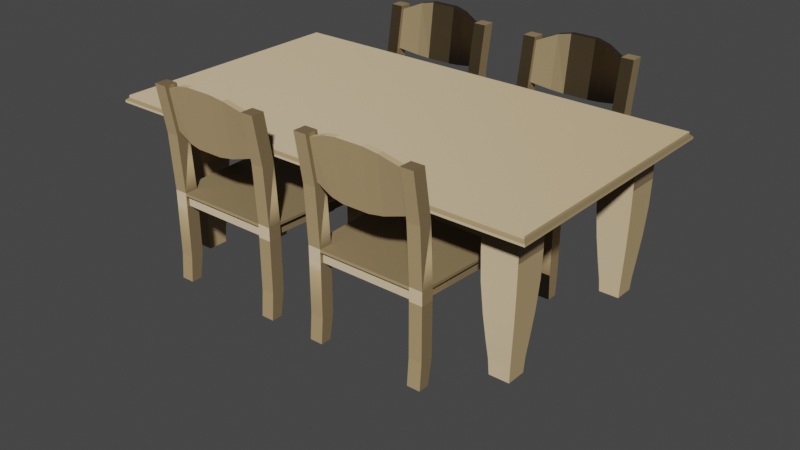 # Source: DiningRoomFurn.blend  (saved by Blender 2.92.15; exported with 4.5.12 LTS)
import bpy
from mathutils import Matrix  # noqa: F401  (used for matrix-valued properties, if any)

bpy.ops.wm.read_factory_settings(use_empty=True)
scene = bpy.context.scene
scene.name = 'Scene'

# ---- collections
col_collection = bpy.data.collections.new('Collection'); scene.collection.children.link(col_collection)

# ---- images (referenced by path relative to the original .blend; pixels are not part of the script)
import os
ASSET_DIR = os.environ.get("B2B_ASSET_DIR", "")  # directory of the original .blend (textures are referenced by path, not embedded)
HERE = os.path.dirname(os.path.abspath(__file__))  # packed textures are extracted next to this script under _unpacked/

def load_image(name, relpath, width, height, colorspace="sRGB"):
    """Load a texture the original file referenced (path relative to the .blend, or extracted next to this script)."""
    p = next((c for c in (os.path.join(HERE, relpath), os.path.join(ASSET_DIR, relpath)) if relpath and os.path.exists(c)), "")
    if p:
        img = bpy.data.images.load(p, check_existing=True)
        img.name = name
    else:  # same state as the original file: an image datablock whose file is absent (Cycles renders it pink)
        img = bpy.data.images.new(name, width, height)
        img.source = "FILE"
        img.filepath = "//" + (relpath or name)
    img.colorspace_settings.name = colorspace
    return img
img_woodflooringmahoganyafricansanded001_nrm16_2k_tif = load_image('WoodFlooringMahoganyAfricanSanded001_NRM16_2K.tif', 'WoodFlooringMahoganyAfricanSanded001_NRM16_2K.tif', 1024, 1024, 'Non-Color')

# ---- materials (node trees are filled in below, after node groups)
mat_material_001 = bpy.data.materials.new('Material.001')

# ---- material node trees
mat_material_001.use_nodes = True; mat_material_001.node_tree.nodes.clear()
_N = mat_material_001.node_tree.nodes; _L = mat_material_001.node_tree.links
n0 = _N.new('ShaderNodeOutputMaterial'); n0.name = 'Material Output'; n0.location = (300, 300)
n1 = _N.new('ShaderNodeBsdfPrincipled'); n1.name = 'Principled BSDF'; n1.location = (76, 300)
n1.distribution = 'GGX'
n1.subsurface_method = 'BURLEY'
n1.inputs[0].default_value = (0.4556, 0.3277, 0.1668, 1.0)
n1.inputs[3].default_value = 1.45
n1.inputs[27].default_value = (0.0, 0.0, 0.0, 1.0)
n1.inputs[28].default_value = 1.0
n2 = _N.new('ShaderNodeTexImage'); n2.name = 'Image Texture'; n2.location = (-623, 179)
n2.image = img_woodflooringmahoganyafricansanded001_nrm16_2k_tif
n3 = _N.new('ShaderNodeNormalMap'); n3.name = 'Normal Map'; n3.location = (-288, 149)
_L.new(n1.outputs[0], n0.inputs[0])
_L.new(n2.outputs[0], n3.inputs[1])
_L.new(n3.outputs[0], n1.inputs[5])
n0.is_active_output = True

# ---- world
world_world = bpy.data.worlds.new('World'); scene.world = world_world
world_world.use_nodes = True; world_world.node_tree.nodes.clear()
_N = world_world.node_tree.nodes; _L = world_world.node_tree.links
n0 = _N.new('ShaderNodeOutputWorld'); n0.name = 'World Output'; n0.location = (300, 300)
n1 = _N.new('ShaderNodeBackground'); n1.name = 'Background'; n1.location = (10, 300)
n1.inputs[0].default_value = (0.05088, 0.05088, 0.05088, 1.0)
_L.new(n1.outputs[0], n0.inputs[0])
n0.is_active_output = True
world_world.color = (0.05088, 0.05088, 0.05088)
world_world.use_sun_shadow = False
world_world.sun_shadow_jitter_overblur = 0.0

# ---- meshes
me_plane = bpy.data.meshes.new('Plane')
me_plane.from_pydata([(-1.309, -0.7335, 0.1646), (1.265, -0.7335, 0.1646), (-1.309, 0.7336, 0.1646), (1.265, 0.7336, 0.1646), (-1.325, -0.75, 0.1246), (1.28, -0.75, 0.1246), (-1.325, 0.75, 0.1246), (1.28, 0.75, 0.1246), (-1.309, -0.7335, 0.1512), (-1.325, -0.75, 0.1379), (1.265, -0.7335, 0.1512), (1.28, -0.75, 0.1379), (-1.309, 0.7336, 0.1512), (-1.325, 0.75, 0.1379), (1.265, 0.7336, 0.1512), (1.28, 0.75, 0.1379), (-1.075, -0.5719, 0.008713), (-1.107, -0.6034, 0.1363), (-1.075, 0.572, 0.008713), (-1.107, 0.6034, 0.1363), (1.127, -0.5719, 0.008713), (1.159, -0.6034, 0.1363), (1.127, 0.572, 0.008713), (1.159, 0.6034, 0.1363), (-1.107, 0.6034, 0.008713), (-1.107, -0.6034, 0.008713), (1.159, 0.6034, 0.008713), (1.159, -0.6034, 0.008713), (-1.075, 0.572, 0.1364), (-1.075, -0.5719, 0.1364), (1.127, 0.572, 0.1364), (1.127, -0.5719, 0.1364), (-0.5746, 0.04689, -1.438), (-0.5746, 0.1, 0.07157), (-0.5654, 0.04612, -1.438), (-0.5551, 0.09811, 0.07157), (-0.5565, 0.04379, -1.438), (-0.5363, 0.09242, 0.07157), (-0.5485, 0.0391, -1.438), (-0.5191, 0.08317, 0.07157), (-0.5415, 0.03316, -1.438), (-0.5039, 0.07074, 0.07157), (-0.5355, 0.02613, -1.438), (-0.4915, 0.05558, 0.07157), (-0.5308, 0.01816, -1.438), (-0.4822, 0.0383, 0.07157), (-0.5285, 0.009195, -1.438), (-0.4765, 0.01954, 0.07157), (-0.5278, 2.789e-05, -1.438), (-0.4746, 2.789e-05, 0.07157), (-0.5285, -0.009139, -1.438), (-0.4765, -0.01948, 0.07157), (-0.5308, -0.0181, -1.438), (-0.4822, -0.03824, 0.07157), (-0.5355, -0.02608, -1.438), (-0.4915, -0.05553, 0.07157), (-0.5415, -0.03311, -1.438), (-0.5039, -0.07068, 0.07157), (-0.5485, -0.03904, -1.438), (-0.5191, -0.08312, 0.07157), (-0.5565, -0.04374, -1.438), (-0.5363, -0.09236, 0.07157), (-0.5654, -0.04606, -1.438), (-0.5551, -0.09805, 0.07157), (-0.5746, -0.04683, -1.438), (-0.5746, -0.09997, 0.07157), (-0.5838, -0.04606, -1.438), (-0.5941, -0.09805, 0.07157), (-0.5927, -0.04374, -1.438), (-0.6129, -0.09236, 0.07157), (-0.6007, -0.03904, -1.438), (-0.6302, -0.08312, 0.07157), (-0.6077, -0.03311, -1.438), (-0.6453, -0.07068, 0.07157), (-0.6137, -0.02608, -1.438), (-0.6578, -0.05553, 0.07157), (-0.6184, -0.0181, -1.438), (-0.667, -0.03824, 0.07157), (-0.6207, -0.009139, -1.438), (-0.6727, -0.01948, 0.07157), (-0.6215, 2.793e-05, -1.438), (-0.6746, 2.798e-05, 0.07157), (-0.6207, 0.009195, -1.438), (-0.6727, 0.01954, 0.07157), (-0.6184, 0.01816, -1.438), (-0.667, 0.0383, 0.07157), (-0.6137, 0.02613, -1.438), (-0.6578, 0.05559, 0.07157), (-0.6077, 0.03316, -1.438), (-0.6453, 0.07074, 0.07157), (-0.6007, 0.0391, -1.438), (-0.6302, 0.08317, 0.07157), (-0.5927, 0.04379, -1.438), (-0.6129, 0.09242, 0.07157), (-0.5838, 0.04612, -1.438), (-0.5941, 0.09811, 0.07157), (-0.5746, 0.02746, -1.447), (-0.5746, 0.06003, -0.147), (-0.5552, 0.01943, -1.447), (-0.5322, 0.04245, -0.147), (-0.5472, 2.788e-05, -1.447), (-0.5146, 2.788e-05, -0.147), (-0.5552, -0.01937, -1.447), (-0.5322, -0.0424, -0.147), (-0.5746, -0.02741, -1.447), (-0.5746, -0.05997, -0.147), (-0.594, -0.01937, -1.447), (-0.617, -0.0424, -0.147), (-0.602, 2.788e-05, -1.447), (-0.6346, 2.788e-05, -0.147), (-0.594, 0.01943, -1.447), (-0.617, 0.04245, -0.147), (-0.5746, 0.03375, -1.366), (-0.5746, 0.04681, -1.222), (-0.5746, 0.05791, -1.029), (-0.576, 0.05826, -0.8687), (-0.5781, 0.05543, -0.7247), (-0.5763, 0.05781, -0.5809), (-0.5746, 0.06003, -0.4359), (-0.5746, 0.06003, -0.2914), (-0.5322, 0.04245, -0.2914), (-0.5322, 0.04245, -0.4359), (-0.533, 0.04149, -0.5806), (-0.5345, 0.03982, -0.7247), (-0.5328, 0.04177, -0.869), (-0.5337, 0.04096, -1.029), (-0.5415, 0.0331, -1.222), (-0.5508, 0.02387, -1.366), (-0.5146, 2.788e-05, -0.2914), (-0.5146, 2.788e-05, -0.4359), (-0.5174, -0.002816, -0.5811), (-0.5198, -0.005305, -0.7247), (-0.5169, -0.002332, -0.8685), (-0.5167, 2.788e-05, -1.029), (-0.5278, 2.788e-05, -1.222), (-0.5409, 2.788e-05, -1.366), (-0.5322, -0.0424, -0.2914), (-0.5336, -0.04373, -0.4367), (-0.5421, -0.05195, -0.5832), (-0.5463, -0.0561, -0.7245), (-0.5411, -0.05107, -0.8663), (-0.534, -0.04123, -1.029), (-0.5415, -0.03305, -1.222), (-0.5508, -0.02382, -1.366), (-0.5746, -0.05997, -0.2914), (-0.5805, -0.06601, -0.4397), (-0.5936, -0.07936, -0.5863), (-0.5992, -0.08515, -0.7243), (-0.5923, -0.07808, -0.863), (-0.5779, -0.06123, -1.027), (-0.5746, -0.04675, -1.222), (-0.5746, -0.0337, -1.366), (-0.617, -0.0424, -0.2914), (-0.6245, -0.05117, -0.4412), (-0.6379, -0.06702, -0.5876), (-0.6436, -0.0737, -0.7242), (-0.6367, -0.06554, -0.8616), (-0.6201, -0.04623, -1.025), (-0.6077, -0.03305, -1.222), (-0.5985, -0.02382, -1.366), (-0.6346, 2.788e-05, -0.2914), (-0.6387, -0.005428, -0.4389), (-0.649, -0.01933, -0.5856), (-0.6535, -0.02548, -0.7244), (-0.648, -0.01797, -0.8638), (-0.6346, -0.002805, -1.027), (-0.6214, 2.788e-05, -1.222), (-0.6083, 2.788e-05, -1.366), (-0.617, 0.04245, -0.2914), (-0.6176, 0.04174, -0.4363), (-0.6232, 0.03379, -0.5825), (-0.6263, 0.02947, -0.7246), (-0.6226, 0.0347, -0.867), (-0.6156, 0.0409, -1.029), (-0.6077, 0.0331, -1.222), (-0.5985, 0.02387, -1.366), (-1.107, -0.6022, -0.0643), (-1.107, -0.6022, 0.1357), (-1.107, -0.4022, -0.0643), (-1.107, -0.4022, 0.1357), (-0.9068, -0.6022, -0.0643), (-0.9068, -0.6022, 0.1357), (-0.9068, -0.4022, -0.0643), (-0.9068, -0.4022, 0.1357), (-1.093, -0.4165, -0.3931), (-1.093, -0.588, -0.3931), (-0.9211, -0.4165, -0.3931), (-0.9211, -0.588, -0.3931), (-1.065, -0.444, -0.7272), (-1.065, -0.5604, -0.7272), (-0.9486, -0.444, -0.7272), (-0.9486, -0.5604, -0.7272), (-0.9336, -0.429, -0.5326), (-0.9442, -0.4396, -0.6381), (-1.069, -0.4396, -0.6381), (-1.08, -0.429, -0.5326), (-0.9336, -0.5755, -0.5326), (-0.9442, -0.5649, -0.6381), (-1.069, -0.5649, -0.6381), (-1.08, -0.5755, -0.5326), (-1.104, -0.4055, -0.2184), (-1.104, -0.599, -0.2184), (-0.9101, -0.599, -0.2184), (-0.9101, -0.4055, -0.2184), (0.958, -0.6022, -0.0643), (0.958, -0.6022, 0.1357), (0.958, -0.4022, -0.0643), (0.958, -0.4022, 0.1357), (1.158, -0.6022, -0.0643), (1.158, -0.6022, 0.1357), (1.158, -0.4022, -0.0643), (1.158, -0.4022, 0.1357), (0.9723, -0.4165, -0.3931), (0.9723, -0.588, -0.3931), (1.144, -0.4165, -0.3931), (1.144, -0.588, -0.3931), (0.9998, -0.444, -0.7272), (0.9998, -0.5604, -0.7272), (1.116, -0.444, -0.7272), (1.116, -0.5604, -0.7272), (1.131, -0.429, -0.5326), (1.121, -0.4396, -0.6381), (0.9954, -0.4396, -0.6381), (0.9848, -0.429, -0.5326), (1.131, -0.5755, -0.5326), (1.121, -0.5649, -0.6381), (0.9954, -0.5649, -0.6381), (0.9848, -0.5755, -0.5326), (0.9613, -0.4055, -0.2184), (0.9613, -0.599, -0.2184), (1.155, -0.599, -0.2184), (1.155, -0.4055, -0.2184), (0.958, 0.4021, -0.07792), (0.958, 0.4021, 0.1221), (0.958, 0.6021, -0.07792), (0.958, 0.6021, 0.1221), (1.158, 0.4021, -0.07792), (1.158, 0.4021, 0.1221), (1.158, 0.6021, -0.07792), (1.158, 0.6021, 0.1221), (0.9723, 0.5879, -0.4067), (0.9723, 0.4164, -0.4067), (1.144, 0.5879, -0.4067), (1.144, 0.4164, -0.4067), (0.9998, 0.5603, -0.7272), (0.9998, 0.444, -0.7272), (1.116, 0.5603, -0.7272), (1.116, 0.444, -0.7272), (1.131, 0.5754, -0.5462), (1.121, 0.5648, -0.6517), (0.9954, 0.5648, -0.6517), (0.9848, 0.5754, -0.5462), (1.131, 0.4289, -0.5462), (1.121, 0.4395, -0.6517), (0.9954, 0.4395, -0.6517), (0.9848, 0.4289, -0.5462), (0.9613, 0.5989, -0.2321), (0.9613, 0.4054, -0.2321), (1.155, 0.4054, -0.2321), (1.155, 0.5989, -0.2321), (-1.107, 0.4021, -0.07792), (-1.107, 0.4021, 0.1221), (-1.107, 0.6021, -0.07792), (-1.107, 0.6021, 0.1221), (-0.9071, 0.4021, -0.07792), (-0.9071, 0.4021, 0.1221), (-0.9071, 0.6021, -0.07792), (-0.9071, 0.6021, 0.1221), (-1.093, 0.5879, -0.4067), (-1.093, 0.4164, -0.4067), (-0.9213, 0.5879, -0.4067), (-0.9213, 0.4164, -0.4067), (-1.065, 0.5603, -0.7272), (-1.065, 0.444, -0.7272), (-0.9489, 0.5603, -0.7272), (-0.9489, 0.444, -0.7272), (-0.9338, 0.5754, -0.5462), (-0.9444, 0.5648, -0.6517), (-1.07, 0.5648, -0.6517), (-1.08, 0.5754, -0.5462), (-0.9338, 0.4289, -0.5462), (-0.9444, 0.4395, -0.6517), (-1.07, 0.4395, -0.6517), (-1.08, 0.4289, -0.5462), (-1.104, 0.5989, -0.2321), (-1.104, 0.4054, -0.2321), (-0.9103, 0.4054, -0.2321), (-0.9103, 0.5989, -0.2321)], [], [(0, 1, 3, 2), (4, 6, 7, 5), (9, 13, 6, 4), (11, 9, 4, 5), (15, 11, 5, 7), (13, 15, 7, 6), (2, 3, 14, 12), (12, 14, 15, 13), (3, 1, 10, 14), (14, 10, 11, 15), (1, 0, 8, 10), (10, 8, 9, 11), (0, 2, 12, 8), (8, 12, 13, 9), (25, 17, 19, 24), (24, 19, 23, 26), (26, 23, 21, 27), (27, 21, 17, 25), (20, 16, 29, 31), (23, 19, 17, 21), (18, 16, 25, 24), (22, 18, 24, 26), (20, 22, 26, 27), (16, 20, 27, 25), (28, 30, 31, 29), (18, 22, 30, 28), (22, 20, 31, 30), (16, 18, 28, 29), (176, 177, 179, 178), (178, 179, 183, 182), (182, 183, 181, 180), (180, 181, 177, 176), (201, 200, 184, 185), (183, 179, 177, 181), (194, 193, 190, 188), (203, 202, 187, 186), (202, 201, 185, 187), (200, 203, 186, 184), (188, 190, 191, 189), (193, 197, 191, 190), (198, 194, 188, 189), (197, 198, 189, 191), (187, 185, 199, 196), (196, 199, 198, 197), (185, 184, 195, 199), (199, 195, 194, 198), (186, 187, 196, 192), (192, 196, 197, 193), (184, 186, 192, 195), (195, 192, 193, 194), (178, 182, 203, 200), (180, 176, 201, 202), (182, 180, 202, 203), (176, 178, 200, 201), (204, 205, 207, 206), (206, 207, 211, 210), (210, 211, 209, 208), (208, 209, 205, 204), (229, 228, 212, 213), (211, 207, 205, 209), (222, 221, 218, 216), (231, 230, 215, 214), (230, 229, 213, 215), (228, 231, 214, 212), (216, 218, 219, 217), (221, 225, 219, 218), (226, 222, 216, 217), (225, 226, 217, 219), (215, 213, 227, 224), (224, 227, 226, 225), (213, 212, 223, 227), (227, 223, 222, 226), (214, 215, 224, 220), (220, 224, 225, 221), (212, 214, 220, 223), (223, 220, 221, 222), (206, 210, 231, 228), (208, 204, 229, 230), (210, 208, 230, 231), (204, 206, 228, 229), (232, 233, 235, 234), (234, 235, 239, 238), (238, 239, 237, 236), (236, 237, 233, 232), (257, 256, 240, 241), (239, 235, 233, 237), (250, 249, 246, 244), (259, 258, 243, 242), (258, 257, 241, 243), (256, 259, 242, 240), (244, 246, 247, 245), (249, 253, 247, 246), (254, 250, 244, 245), (253, 254, 245, 247), (243, 241, 255, 252), (252, 255, 254, 253), (241, 240, 251, 255), (255, 251, 250, 254), (242, 243, 252, 248), (248, 252, 253, 249), (240, 242, 248, 251), (251, 248, 249, 250), (234, 238, 259, 256), (236, 232, 257, 258), (238, 236, 258, 259), (232, 234, 256, 257), (260, 261, 263, 262), (262, 263, 267, 266), (266, 267, 265, 264), (264, 265, 261, 260), (285, 284, 268, 269), (267, 263, 261, 265), (278, 277, 274, 272), (287, 286, 271, 270), (286, 285, 269, 271), (284, 287, 270, 268), (272, 274, 275, 273), (277, 281, 275, 274), (282, 278, 272, 273), (281, 282, 273, 275), (271, 269, 283, 280), (280, 283, 282, 281), (269, 268, 279, 283), (283, 279, 278, 282), (270, 271, 280, 276), (276, 280, 281, 277), (268, 270, 276, 279), (279, 276, 277, 278), (262, 266, 287, 284), (264, 260, 285, 286), (266, 264, 286, 287), (260, 262, 284, 285)])
_uv = me_plane.uv_layers.new(name='UVMap')
_uv.uv.foreach_set('vector', [0.0, 0.0, 1.0, 0.0, 1.0, 1.0, 0.0, 1.0, 0.0, 0.0, 0.0, 1.0, 1.0, 1.0, 1.0, 0.0, 0.0, 0.0, 0.0, 1.0, 0.0, 1.0, 0.0, 0.0, 1.0, 0.0, 0.0, 0.0, 0.0, 0.0, 1.0, 0.0, 1.0, 1.0, 1.0, 0.0, 1.0, 0.0, 1.0, 1.0, 0.0, 1.0, 1.0, 1.0, 1.0, 1.0, 0.0, 1.0, 0.0, 1.0, 1.0, 1.0, 1.0, 1.0, 0.0, 1.0, 0.0, 1.0, 1.0, 1.0, 1.0, 1.0, 0.0, 1.0, 1.0, 1.0, 1.0, 0.0, 1.0, 0.0, 1.0, 1.0, 1.0, 1.0, 1.0, 0.0, 1.0, 0.0, 1.0, 1.0, 1.0, 0.0, 0.0, 0.0, 0.0, 0.0, 1.0, 0.0, 1.0, 0.0, 0.0, 0.0, 0.0, 0.0, 1.0, 0.0, 0.0, 0.0, 0.0, 1.0, 0.0, 1.0, 0.0, 0.0, 0.0, 0.0, 0.0, 1.0, 0.0, 1.0, 0.0, 0.0, 0.375, 0.0, 0.625, 0.0, 0.625, 0.25, 0.375, 0.25, 0.375, 0.25, 0.625, 0.25, 0.625, 0.5, 0.375, 0.5, 0.375, 0.5, 0.625, 0.5, 0.625, 0.75, 0.375, 0.75, 0.375, 0.75, 0.625, 0.75, 0.625, 1.0, 0.375, 1.0, 0.3715, 0.7435, 0.1285, 0.7435, 0.1285, 0.7435, 0.3715, 0.7435, 0.625, 0.5, 0.875, 0.5, 0.875, 0.75, 0.625, 0.75, 0.1285, 0.5065, 0.1285, 0.7435, 0.125, 0.75, 0.125, 0.5, 0.3715, 0.5065, 0.1285, 0.5065, 0.125, 0.5, 0.375, 0.5, 0.3715, 0.7435, 0.3715, 0.5065, 0.375, 0.5, 0.375, 0.75, 0.1285, 0.7435, 0.3715, 0.7435, 0.375, 0.75, 0.125, 0.75, 0.1285, 0.5065, 0.3715, 0.5065, 0.3715, 0.7435, 0.1285, 0.7435, 0.1285, 0.5065, 0.3715, 0.5065, 0.3715, 0.5065, 0.1285, 0.5065, 0.3715, 0.5065, 0.3715, 0.7435, 0.3715, 0.7435, 0.3715, 0.5065, 0.1285, 0.7435, 0.1285, 0.5065, 0.1285, 0.5065, 0.1285, 0.7435, 0.375, 0.0, 0.625, 0.0, 0.625, 0.25, 0.375, 0.25, 0.375, 0.25, 0.625, 0.25, 0.625, 0.5, 0.375, 0.5, 0.375, 0.5, 0.625, 0.5, 0.625, 0.75, 0.375, 0.75, 0.375, 0.75, 0.625, 0.75, 0.625, 1.0, 0.375, 1.0, 0.375, 0.0, 0.375, 0.25, 0.375, 0.25, 0.375, 0.0, 0.625, 0.5, 0.875, 0.5, 0.875, 0.75, 0.625, 0.75, 0.375, 0.25, 0.375, 0.5, 0.375, 0.5, 0.375, 0.25, 0.375, 0.5, 0.375, 0.75, 0.375, 0.75, 0.375, 0.5, 0.375, 0.75, 0.375, 1.0, 0.375, 1.0, 0.375, 0.75, 0.375, 0.25, 0.375, 0.5, 0.375, 0.5, 0.375, 0.25, 0.125, 0.5, 0.375, 0.5, 0.375, 0.75, 0.125, 0.75, 0.375, 0.5, 0.375, 0.75, 0.375, 0.75, 0.375, 0.5, 0.375, 0.0, 0.375, 0.25, 0.375, 0.25, 0.375, 0.0, 0.375, 0.75, 0.375, 1.0, 0.375, 1.0, 0.375, 0.75, 0.375, 0.75, 0.375, 1.0, 0.375, 1.0, 0.375, 0.75, 0.375, 0.75, 0.375, 1.0, 0.375, 1.0, 0.375, 0.75, 0.375, 0.0, 0.375, 0.25, 0.375, 0.25, 0.375, 0.0, 0.375, 0.0, 0.375, 0.25, 0.375, 0.25, 0.375, 0.0, 0.375, 0.5, 0.375, 0.75, 0.375, 0.75, 0.375, 0.5, 0.375, 0.5, 0.375, 0.75, 0.375, 0.75, 0.375, 0.5, 0.375, 0.25, 0.375, 0.5, 0.375, 0.5, 0.375, 0.25, 0.375, 0.25, 0.375, 0.5, 0.375, 0.5, 0.375, 0.25, 0.375, 0.25, 0.375, 0.5, 0.375, 0.5, 0.375, 0.25, 0.375, 0.75, 0.375, 1.0, 0.375, 1.0, 0.375, 0.75, 0.375, 0.5, 0.375, 0.75, 0.375, 0.75, 0.375, 0.5, 0.375, 0.0, 0.375, 0.25, 0.375, 0.25, 0.375, 0.0, 0.375, 0.0, 0.625, 0.0, 0.625, 0.25, 0.375, 0.25, 0.375, 0.25, 0.625, 0.25, 0.625, 0.5, 0.375, 0.5, 0.375, 0.5, 0.625, 0.5, 0.625, 0.75, 0.375, 0.75, 0.375, 0.75, 0.625, 0.75, 0.625, 1.0, 0.375, 1.0, 0.375, 0.0, 0.375, 0.25, 0.375, 0.25, 0.375, 0.0, 0.625, 0.5, 0.875, 0.5, 0.875, 0.75, 0.625, 0.75, 0.375, 0.25, 0.375, 0.5, 0.375, 0.5, 0.375, 0.25, 0.375, 0.5, 0.375, 0.75, 0.375, 0.75, 0.375, 0.5, 0.375, 0.75, 0.375, 1.0, 0.375, 1.0, 0.375, 0.75, 0.375, 0.25, 0.375, 0.5, 0.375, 0.5, 0.375, 0.25, 0.125, 0.5, 0.375, 0.5, 0.375, 0.75, 0.125, 0.75, 0.375, 0.5, 0.375, 0.75, 0.375, 0.75, 0.375, 0.5, 0.375, 0.0, 0.375, 0.25, 0.375, 0.25, 0.375, 0.0, 0.375, 0.75, 0.375, 1.0, 0.375, 1.0, 0.375, 0.75, 0.375, 0.75, 0.375, 1.0, 0.375, 1.0, 0.375, 0.75, 0.375, 0.75, 0.375, 1.0, 0.375, 1.0, 0.375, 0.75, 0.375, 0.0, 0.375, 0.25, 0.375, 0.25, 0.375, 0.0, 0.375, 0.0, 0.375, 0.25, 0.375, 0.25, 0.375, 0.0, 0.375, 0.5, 0.375, 0.75, 0.375, 0.75, 0.375, 0.5, 0.375, 0.5, 0.375, 0.75, 0.375, 0.75, 0.375, 0.5, 0.375, 0.25, 0.375, 0.5, 0.375, 0.5, 0.375, 0.25, 0.375, 0.25, 0.375, 0.5, 0.375, 0.5, 0.375, 0.25, 0.375, 0.25, 0.375, 0.5, 0.375, 0.5, 0.375, 0.25, 0.375, 0.75, 0.375, 1.0, 0.375, 1.0, 0.375, 0.75, 0.375, 0.5, 0.375, 0.75, 0.375, 0.75, 0.375, 0.5, 0.375, 0.0, 0.375, 0.25, 0.375, 0.25, 0.375, 0.0, 0.375, 0.0, 0.625, 0.0, 0.625, 0.25, 0.375, 0.25, 0.375, 0.25, 0.625, 0.25, 0.625, 0.5, 0.375, 0.5, 0.375, 0.5, 0.625, 0.5, 0.625, 0.75, 0.375, 0.75, 0.375, 0.75, 0.625, 0.75, 0.625, 1.0, 0.375, 1.0, 0.375, 0.0, 0.375, 0.25, 0.375, 0.25, 0.375, 0.0, 0.625, 0.5, 0.875, 0.5, 0.875, 0.75, 0.625, 0.75, 0.375, 0.25, 0.375, 0.5, 0.375, 0.5, 0.375, 0.25, 0.375, 0.5, 0.375, 0.75, 0.375, 0.75, 0.375, 0.5, 0.375, 0.75, 0.375, 1.0, 0.375, 1.0, 0.375, 0.75, 0.375, 0.25, 0.375, 0.5, 0.375, 0.5, 0.375, 0.25, 0.125, 0.5, 0.375, 0.5, 0.375, 0.75, 0.125, 0.75, 0.375, 0.5, 0.375, 0.75, 0.375, 0.75, 0.375, 0.5, 0.375, 0.0, 0.375, 0.25, 0.375, 0.25, 0.375, 0.0, 0.375, 0.75, 0.375, 1.0, 0.375, 1.0, 0.375, 0.75, 0.375, 0.75, 0.375, 1.0, 0.375, 1.0, 0.375, 0.75, 0.375, 0.75, 0.375, 1.0, 0.375, 1.0, 0.375, 0.75, 0.375, 0.0, 0.375, 0.25, 0.375, 0.25, 0.375, 0.0, 0.375, 0.0, 0.375, 0.25, 0.375, 0.25, 0.375, 0.0, 0.375, 0.5, 0.375, 0.75, 0.375, 0.75, 0.375, 0.5, 0.375, 0.5, 0.375, 0.75, 0.375, 0.75, 0.375, 0.5, 0.375, 0.25, 0.375, 0.5, 0.375, 0.5, 0.375, 0.25, 0.375, 0.25, 0.375, 0.5, 0.375, 0.5, 0.375, 0.25, 0.375, 0.25, 0.375, 0.5, 0.375, 0.5, 0.375, 0.25, 0.375, 0.75, 0.375, 1.0, 0.375, 1.0, 0.375, 0.75, 0.375, 0.5, 0.375, 0.75, 0.375, 0.75, 0.375, 0.5, 0.375, 0.0, 0.375, 0.25, 0.375, 0.25, 0.375, 0.0, 0.375, 0.0, 0.625, 0.0, 0.625, 0.25, 0.375, 0.25, 0.375, 0.25, 0.625, 0.25, 0.625, 0.5, 0.375, 0.5, 0.375, 0.5, 0.625, 0.5, 0.625, 0.75, 0.375, 0.75, 0.375, 0.75, 0.625, 0.75, 0.625, 1.0, 0.375, 1.0, 0.375, 0.0, 0.375, 0.25, 0.375, 0.25, 0.375, 0.0, 0.625, 0.5, 0.875, 0.5, 0.875, 0.75, 0.625, 0.75, 0.375, 0.25, 0.375, 0.5, 0.375, 0.5, 0.375, 0.25, 0.375, 0.5, 0.375, 0.75, 0.375, 0.75, 0.375, 0.5, 0.375, 0.75, 0.375, 1.0, 0.375, 1.0, 0.375, 0.75, 0.375, 0.25, 0.375, 0.5, 0.375, 0.5, 0.375, 0.25, 0.125, 0.5, 0.375, 0.5, 0.375, 0.75, 0.125, 0.75, 0.375, 0.5, 0.375, 0.75, 0.375, 0.75, 0.375, 0.5, 0.375, 0.0, 0.375, 0.25, 0.375, 0.25, 0.375, 0.0, 0.375, 0.75, 0.375, 1.0, 0.375, 1.0, 0.375, 0.75, 0.375, 0.75, 0.375, 1.0, 0.375, 1.0, 0.375, 0.75, 0.375, 0.75, 0.375, 1.0, 0.375, 1.0, 0.375, 0.75, 0.375, 0.0, 0.375, 0.25, 0.375, 0.25, 0.375, 0.0, 0.375, 0.0, 0.375, 0.25, 0.375, 0.25, 0.375, 0.0, 0.375, 0.5, 0.375, 0.75, 0.375, 0.75, 0.375, 0.5, 0.375, 0.5, 0.375, 0.75, 0.375, 0.75, 0.375, 0.5, 0.375, 0.25, 0.375, 0.5, 0.375, 0.5, 0.375, 0.25, 0.375, 0.25, 0.375, 0.5, 0.375, 0.5, 0.375, 0.25, 0.375, 0.25, 0.375, 0.5, 0.375, 0.5, 0.375, 0.25, 0.375, 0.75, 0.375, 1.0, 0.375, 1.0, 0.375, 0.75, 0.375, 0.5, 0.375, 0.75, 0.375, 0.75, 0.375, 0.5, 0.375, 0.0, 0.375, 0.25, 0.375, 0.25, 0.375, 0.0])
me_plane.materials.append(mat_material_001)
me_plane.use_remesh_fix_poles = True
me_plane.use_remesh_preserve_attributes = False
me_plane.use_mirror_vertex_groups = False
me_plane.update()
me_plane_001 = bpy.data.meshes.new('Plane.001')
me_plane_001.from_pydata([(-0.5126, -0.3752, -0.04412), (0.2374, -0.3397, -0.04412), (-0.5126, 0.3748, -0.04412), (0.2374, 0.3393, -0.04412), (-0.5126, -0.3752, -0.05912), (0.2374, -0.3397, -0.05912), (-0.5126, 0.3748, -0.05912), (0.2374, 0.3393, -0.05912), (-0.4586, -0.3317, -0.1218), (-0.4786, -0.3528, -0.0566), (-0.4586, 0.3305, -0.1218), (-0.4786, 0.3516, -0.0566), (0.1984, -0.2958, -0.1218), (0.2183, -0.3147, -0.0566), (0.1984, 0.2946, -0.1218), (0.2183, 0.3135, -0.0566), (-0.4786, 0.3516, -0.1218), (-0.4786, -0.3528, -0.1218), (0.2183, 0.3135, -0.1218), (0.2183, -0.3147, -0.1218), (-0.4586, 0.3305, -0.0552), (-0.4586, -0.3317, -0.0552), (0.1984, 0.2946, -0.0552), (0.1984, -0.2958, -0.0552), (0.1627, 0.2722, -0.1186), (0.1627, 0.2722, -0.04356), (0.1627, 0.3472, -0.1186), (0.1627, 0.3472, -0.04356), (0.2377, 0.2722, -0.1186), (0.2377, 0.2722, -0.04356), (0.2377, 0.3472, -0.1186), (0.2377, 0.3472, -0.04356), (0.1627, 0.3472, -0.419), (0.1627, 0.2722, -0.419), (0.2377, 0.3472, -0.419), (0.2377, 0.2722, -0.419), (0.1883, 0.3472, -0.5667), (0.1883, 0.2722, -0.5667), (0.2497, 0.3472, -0.5667), (0.2497, 0.2722, -0.5667), (0.2052, 0.2722, 0.3058), (0.1812, 0.3472, 0.2855), (0.2562, 0.3472, 0.2855), (0.239, 0.2722, 0.3058), (0.2451, 0.2722, 0.5408), (0.2279, 0.3472, 0.5612), (0.3029, 0.3472, 0.5612), (0.2789, 0.2722, 0.5408), (0.1627, -0.3435, -0.1186), (0.1627, -0.3435, -0.04356), (0.1627, -0.2685, -0.1186), (0.1627, -0.2685, -0.04356), (0.2377, -0.3435, -0.1186), (0.2377, -0.3435, -0.04356), (0.2377, -0.2685, -0.1186), (0.2377, -0.2685, -0.04356), (0.1627, -0.2685, -0.419), (0.1627, -0.3435, -0.419), (0.2377, -0.2685, -0.419), (0.2377, -0.3435, -0.419), (0.1883, -0.2685, -0.5667), (0.1883, -0.3435, -0.5667), (0.2497, -0.2685, -0.5667), (0.2497, -0.3435, -0.5667), (0.1812, -0.3435, 0.2855), (0.2052, -0.2685, 0.3058), (0.239, -0.2685, 0.3058), (0.2562, -0.3435, 0.2855), (0.2279, -0.3435, 0.5612), (0.2451, -0.2685, 0.5408), (0.2789, -0.2685, 0.5408), (0.3029, -0.3435, 0.5612), (-0.4788, 0.2749, -0.1186), (-0.4788, 0.2749, -0.04356), (-0.4788, 0.3518, -0.1186), (-0.4788, 0.3518, -0.04356), (-0.4038, 0.2749, -0.1186), (-0.4038, 0.2749, -0.04356), (-0.4038, 0.3518, -0.1186), (-0.4038, 0.3518, -0.04356), (-0.4788, 0.3518, -0.419), (-0.4788, 0.2749, -0.419), (-0.4038, 0.3518, -0.419), (-0.4038, 0.2749, -0.419), (-0.4723, 0.3518, -0.5667), (-0.4723, 0.2749, -0.5667), (-0.4109, 0.3518, -0.5667), (-0.4109, 0.2749, -0.5667), (-0.4788, -0.353, -0.1186), (-0.4788, -0.353, -0.04356), (-0.4788, -0.2761, -0.1186), (-0.4788, -0.2761, -0.04356), (-0.4038, -0.353, -0.1186), (-0.4038, -0.353, -0.04356), (-0.4038, -0.2761, -0.1186), (-0.4038, -0.2761, -0.04356), (-0.4788, -0.2761, -0.419), (-0.4788, -0.353, -0.419), (-0.4038, -0.2761, -0.419), (-0.4038, -0.353, -0.419), (-0.4723, -0.2761, -0.5667), (-0.4723, -0.353, -0.5667), (-0.4109, -0.2761, -0.5667), (-0.4109, -0.353, -0.5667), (0.2562, 0.2722, 0.2855), (0.1812, 0.2722, 0.2855), (0.3029, 0.2722, 0.5612), (0.2279, 0.2722, 0.5612), (0.1812, -0.2685, 0.2855), (0.2562, -0.2685, 0.2855), (0.2279, -0.2685, 0.5612), (0.3029, -0.2685, 0.5612), (0.2705, 0.1556, 0.2798), (0.2806, 0.07818, 0.2714), (0.2468, 0.07818, 0.2714), (0.2367, 0.1556, 0.2798), (0.3205, 0.07818, 0.6055), (0.3101, 0.1562, 0.5895), (0.2763, 0.1562, 0.5895), (0.2867, 0.07818, 0.6055), (0.2367, -0.1518, 0.2798), (0.2468, -0.07445, 0.2714), (0.2806, -0.07445, 0.2714), (0.2705, -0.1518, 0.2798), (0.2867, -0.07445, 0.6055), (0.2763, -0.1525, 0.5895), (0.3101, -0.1525, 0.5895), (0.3205, -0.07445, 0.6055)], [], [(0, 1, 3, 2), (4, 6, 7, 5), (0, 2, 6, 4), (1, 0, 4, 5), (3, 1, 5, 7), (2, 3, 7, 6), (17, 9, 11, 16), (16, 11, 15, 18), (18, 15, 13, 19), (19, 13, 9, 17), (14, 12, 23, 22), (15, 11, 9, 13), (10, 8, 17, 16), (14, 10, 16, 18), (12, 14, 18, 19), (8, 12, 19, 17), (20, 22, 23, 21), (8, 10, 20, 21), (12, 8, 21, 23), (10, 14, 22, 20), (24, 25, 27, 26), (26, 27, 31, 30), (30, 31, 29, 28), (28, 29, 25, 24), (26, 30, 34, 32), (29, 31, 42, 104), (35, 33, 37, 39), (24, 26, 32, 33), (30, 28, 35, 34), (28, 24, 33, 35), (36, 38, 39, 37), (32, 34, 38, 36), (34, 35, 39, 38), (33, 32, 36, 37), (104, 42, 46, 106), (27, 25, 105, 41), (25, 29, 104, 105), (31, 27, 41, 42), (46, 45, 107, 106), (41, 105, 107, 45), (42, 41, 45, 46), (48, 49, 51, 50), (50, 51, 55, 54), (54, 55, 53, 52), (52, 53, 49, 48), (50, 54, 58, 56), (53, 55, 109, 67), (59, 57, 61, 63), (48, 50, 56, 57), (54, 52, 59, 58), (52, 48, 57, 59), (60, 62, 63, 61), (56, 58, 62, 60), (58, 59, 63, 62), (57, 56, 60, 61), (67, 109, 111, 71), (51, 49, 64, 108), (49, 53, 67, 64), (55, 51, 108, 109), (111, 110, 68, 71), (108, 64, 68, 110), (64, 67, 71, 68), (70, 66, 123, 126), (72, 73, 75, 74), (74, 75, 79, 78), (78, 79, 77, 76), (76, 77, 73, 72), (74, 78, 82, 80), (83, 81, 85, 87), (72, 74, 80, 81), (78, 76, 83, 82), (76, 72, 81, 83), (84, 86, 87, 85), (80, 82, 86, 84), (82, 83, 87, 86), (81, 80, 84, 85), (88, 89, 91, 90), (90, 91, 95, 94), (94, 95, 93, 92), (92, 93, 89, 88), (90, 94, 98, 96), (99, 97, 101, 103), (88, 90, 96, 97), (94, 92, 99, 98), (92, 88, 97, 99), (100, 102, 103, 101), (96, 98, 102, 100), (98, 99, 103, 102), (97, 96, 100, 101), (43, 40, 105, 104), (44, 47, 106, 107), (47, 43, 104, 106), (40, 44, 107, 105), (65, 66, 109, 108), (70, 69, 110, 111), (66, 70, 111, 109), (69, 65, 108, 110), (66, 65, 120, 123), (47, 44, 118, 117), (121, 124, 119, 114), (124, 127, 116, 119), (69, 70, 126, 125), (65, 69, 125, 120), (44, 40, 115, 118), (127, 122, 113, 116), (43, 47, 117, 112), (40, 43, 112, 115), (113, 114, 115, 112), (117, 118, 119, 116), (116, 113, 112, 117), (114, 119, 118, 115), (121, 122, 123, 120), (125, 126, 127, 124), (122, 127, 126, 123), (124, 121, 120, 125), (122, 121, 114, 113)])
_uv = me_plane_001.uv_layers.new(name='UVMap')
_uv.uv.foreach_set('vector', [0.0, 0.0, 1.0, 0.0, 1.0, 1.0, 0.0, 1.0, 0.0, 0.0, 0.0, 1.0, 1.0, 1.0, 1.0, 0.0, 0.0, 0.0, 0.0, 1.0, 0.0, 1.0, 0.0, 0.0, 1.0, 0.0, 0.0, 0.0, 0.0, 0.0, 1.0, 0.0, 1.0, 1.0, 1.0, 0.0, 1.0, 0.0, 1.0, 1.0, 0.0, 1.0, 1.0, 1.0, 1.0, 1.0, 0.0, 1.0, 0.375, 0.0, 0.625, 0.0, 0.625, 0.25, 0.375, 0.25, 0.375, 0.25, 0.625, 0.25, 0.625, 0.5, 0.375, 0.5, 0.375, 0.5, 0.625, 0.5, 0.625, 0.75, 0.375, 0.75, 0.375, 0.75, 0.625, 0.75, 0.625, 1.0, 0.375, 1.0, 0.3678, 0.5078, 0.3678, 0.7422, 0.3678, 0.7422, 0.3678, 0.5078, 0.625, 0.5, 0.875, 0.5, 0.875, 0.75, 0.625, 0.75, 0.1322, 0.5072, 0.1322, 0.7428, 0.125, 0.75, 0.125, 0.5, 0.3678, 0.5078, 0.1322, 0.5072, 0.125, 0.5, 0.375, 0.5, 0.3678, 0.7422, 0.3678, 0.5078, 0.375, 0.5, 0.375, 0.75, 0.1322, 0.7428, 0.3678, 0.7422, 0.375, 0.75, 0.125, 0.75, 0.1322, 0.5072, 0.3678, 0.5078, 0.3678, 0.7422, 0.1322, 0.7428, 0.1322, 0.7428, 0.1322, 0.5072, 0.1322, 0.5072, 0.1322, 0.7428, 0.3678, 0.7422, 0.1322, 0.7428, 0.1322, 0.7428, 0.3678, 0.7422, 0.1322, 0.5072, 0.3678, 0.5078, 0.3678, 0.5078, 0.1322, 0.5072, 0.375, 0.0, 0.625, 0.0, 0.625, 0.25, 0.375, 0.25, 0.375, 0.25, 0.625, 0.25, 0.625, 0.5, 0.375, 0.5, 0.375, 0.5, 0.625, 0.5, 0.625, 0.75, 0.375, 0.75, 0.375, 0.75, 0.625, 0.75, 0.625, 1.0, 0.375, 1.0, 0.375, 0.25, 0.375, 0.5, 0.375, 0.5, 0.375, 0.25, 0.625, 0.75, 0.625, 0.5, 0.625, 0.5, 0.625, 0.75, 0.375, 0.75, 0.375, 1.0, 0.375, 1.0, 0.375, 0.75, 0.375, 0.0, 0.375, 0.25, 0.375, 0.25, 0.375, 0.0, 0.375, 0.5, 0.375, 0.75, 0.375, 0.75, 0.375, 0.5, 0.375, 0.75, 0.375, 1.0, 0.375, 1.0, 0.375, 0.75, 0.125, 0.5, 0.375, 0.5, 0.375, 0.75, 0.125, 0.75, 0.375, 0.25, 0.375, 0.5, 0.375, 0.5, 0.375, 0.25, 0.375, 0.5, 0.375, 0.75, 0.375, 0.75, 0.375, 0.5, 0.375, 0.0, 0.375, 0.25, 0.375, 0.25, 0.375, 0.0, 0.625, 0.75, 0.625, 0.5, 0.625, 0.5, 0.625, 0.75, 0.625, 0.25, 0.625, 0.0, 0.625, 0.0, 0.625, 0.25, 0.625, 1.0, 0.625, 0.75, 0.625, 0.75, 0.625, 1.0, 0.625, 0.5, 0.625, 0.25, 0.625, 0.25, 0.625, 0.5, 0.625, 0.5, 0.875, 0.5, 0.875, 0.75, 0.625, 0.75, 0.625, 0.25, 0.625, 0.0, 0.625, 0.0, 0.625, 0.25, 0.625, 0.5, 0.625, 0.25, 0.625, 0.25, 0.625, 0.5, 0.375, 0.0, 0.625, 0.0, 0.625, 0.25, 0.375, 0.25, 0.375, 0.25, 0.625, 0.25, 0.625, 0.5, 0.375, 0.5, 0.375, 0.5, 0.625, 0.5, 0.625, 0.75, 0.375, 0.75, 0.375, 0.75, 0.625, 0.75, 0.625, 1.0, 0.375, 1.0, 0.375, 0.25, 0.375, 0.5, 0.375, 0.5, 0.375, 0.25, 0.625, 0.75, 0.625, 0.5, 0.625, 0.5, 0.625, 0.75, 0.375, 0.75, 0.375, 1.0, 0.375, 1.0, 0.375, 0.75, 0.375, 0.0, 0.375, 0.25, 0.375, 0.25, 0.375, 0.0, 0.375, 0.5, 0.375, 0.75, 0.375, 0.75, 0.375, 0.5, 0.375, 0.75, 0.375, 1.0, 0.375, 1.0, 0.375, 0.75, 0.125, 0.5, 0.375, 0.5, 0.375, 0.75, 0.125, 0.75, 0.375, 0.25, 0.375, 0.5, 0.375, 0.5, 0.375, 0.25, 0.375, 0.5, 0.375, 0.75, 0.375, 0.75, 0.375, 0.5, 0.375, 0.0, 0.375, 0.25, 0.375, 0.25, 0.375, 0.0, 0.625, 0.75, 0.625, 0.5, 0.625, 0.5, 0.625, 0.75, 0.625, 0.25, 0.625, 0.0, 0.625, 0.0, 0.625, 0.25, 0.625, 1.0, 0.625, 0.75, 0.625, 0.75, 0.625, 1.0, 0.625, 0.5, 0.625, 0.25, 0.625, 0.25, 0.625, 0.5, 0.625, 0.5, 0.875, 0.5, 0.875, 0.75, 0.625, 0.75, 0.625, 0.25, 0.625, 0.0, 0.625, 0.0, 0.625, 0.25, 0.625, 1.0, 0.625, 0.75, 0.625, 0.75, 0.625, 1.0, 0.625, 0.4313, 0.625, 0.4313, 0.625, 0.4313, 0.625, 0.4313, 0.375, 0.0, 0.625, 0.0, 0.625, 0.25, 0.375, 0.25, 0.375, 0.25, 0.625, 0.25, 0.625, 0.5, 0.375, 0.5, 0.375, 0.5, 0.625, 0.5, 0.625, 0.75, 0.375, 0.75, 0.375, 0.75, 0.625, 0.75, 0.625, 1.0, 0.375, 1.0, 0.375, 0.25, 0.375, 0.5, 0.375, 0.5, 0.375, 0.25, 0.375, 0.75, 0.375, 1.0, 0.375, 1.0, 0.375, 0.75, 0.375, 0.0, 0.375, 0.25, 0.375, 0.25, 0.375, 0.0, 0.375, 0.5, 0.375, 0.75, 0.375, 0.75, 0.375, 0.5, 0.375, 0.75, 0.375, 1.0, 0.375, 1.0, 0.375, 0.75, 0.125, 0.5, 0.375, 0.5, 0.375, 0.75, 0.125, 0.75, 0.375, 0.25, 0.375, 0.5, 0.375, 0.5, 0.375, 0.25, 0.375, 0.5, 0.375, 0.75, 0.375, 0.75, 0.375, 0.5, 0.375, 0.0, 0.375, 0.25, 0.375, 0.25, 0.375, 0.0, 0.375, 0.0, 0.625, 0.0, 0.625, 0.25, 0.375, 0.25, 0.375, 0.25, 0.625, 0.25, 0.625, 0.5, 0.375, 0.5, 0.375, 0.5, 0.625, 0.5, 0.625, 0.75, 0.375, 0.75, 0.375, 0.75, 0.625, 0.75, 0.625, 1.0, 0.375, 1.0, 0.375, 0.25, 0.375, 0.5, 0.375, 0.5, 0.375, 0.25, 0.375, 0.75, 0.375, 1.0, 0.375, 1.0, 0.375, 0.75, 0.375, 0.0, 0.375, 0.25, 0.375, 0.25, 0.375, 0.0, 0.375, 0.5, 0.375, 0.75, 0.375, 0.75, 0.375, 0.5, 0.375, 0.75, 0.375, 1.0, 0.375, 1.0, 0.375, 0.75, 0.125, 0.5, 0.375, 0.5, 0.375, 0.75, 0.125, 0.75, 0.375, 0.25, 0.375, 0.5, 0.375, 0.5, 0.375, 0.25, 0.375, 0.5, 0.375, 0.75, 0.375, 0.75, 0.375, 0.5, 0.375, 0.0, 0.375, 0.25, 0.375, 0.25, 0.375, 0.0, 0.625, 0.8187, 0.625, 0.9313, 0.625, 1.0, 0.625, 0.75, 0.625, 0.9313, 0.625, 0.8187, 0.625, 0.75, 0.625, 1.0, 0.625, 0.8187, 0.625, 0.8187, 0.625, 0.75, 0.625, 0.75, 0.625, 0.9313, 0.625, 0.9313, 0.625, 1.0, 0.625, 1.0, 0.625, 0.3187, 0.625, 0.4313, 0.625, 0.5, 0.625, 0.25, 0.625, 0.4313, 0.625, 0.3187, 0.625, 0.25, 0.625, 0.5, 0.625, 0.4313, 0.625, 0.4313, 0.625, 0.5, 0.625, 0.5, 0.625, 0.3187, 0.625, 0.3187, 0.625, 0.25, 0.625, 0.25, 0.625, 0.4313, 0.625, 0.3187, 0.625, 0.3187, 0.625, 0.4313, 0.625, 0.8187, 0.625, 0.9313, 0.625, 0.9313, 0.625, 0.8187, 0.625, 0.4235, 0.625, 0.4235, 0.625, 0.8265, 0.625, 0.8265, 0.625, 0.4235, 0.625, 0.4976, 0.625, 0.7524, 0.625, 0.8265, 0.625, 0.3187, 0.625, 0.4313, 0.625, 0.4313, 0.625, 0.3187, 0.625, 0.3187, 0.625, 0.3187, 0.625, 0.3187, 0.625, 0.3187, 0.625, 0.9313, 0.625, 0.9313, 0.625, 0.9313, 0.625, 0.9313, 0.625, 0.4976, 0.625, 0.4976, 0.625, 0.7524, 0.625, 0.7524, 0.625, 0.8187, 0.625, 0.8187, 0.625, 0.8187, 0.625, 0.8187, 0.625, 0.9313, 0.625, 0.8187, 0.625, 0.8187, 0.625, 0.9313, 0.625, 0.7524, 0.625, 0.8265, 0.625, 0.9313, 0.625, 0.8187, 0.625, 0.8187, 0.625, 0.9313, 0.625, 0.8265, 0.625, 0.7524, 0.625, 0.7524, 0.625, 0.7524, 0.625, 0.8187, 0.625, 0.8187, 0.625, 0.8265, 0.625, 0.8265, 0.625, 0.9313, 0.625, 0.9313, 0.625, 0.4235, 0.625, 0.4976, 0.625, 0.4313, 0.625, 0.3187, 0.625, 0.3187, 0.625, 0.4313, 0.625, 0.4976, 0.625, 0.4235, 0.625, 0.4976, 0.625, 0.4976, 0.625, 0.4313, 0.625, 0.4313, 0.625, 0.4235, 0.625, 0.4235, 0.625, 0.3187, 0.625, 0.3187, 0.625, 0.4976, 0.625, 0.4235, 0.625, 0.8265, 0.625, 0.7524])
me_plane_001.materials.append(mat_material_001)
me_plane_001.use_remesh_fix_poles = True
me_plane_001.use_remesh_preserve_attributes = False
me_plane_001.use_mirror_vertex_groups = False
me_plane_001.update()
me_plane_002 = bpy.data.meshes.new('Plane.002')
me_plane_002.from_pydata([(-0.5126, -0.3752, -0.04412), (0.2374, -0.3397, -0.04412), (-0.5126, 0.3748, -0.04412), (0.2374, 0.3393, -0.04412), (-0.5126, -0.3752, -0.05912), (0.2374, -0.3397, -0.05912), (-0.5126, 0.3748, -0.05912), (0.2374, 0.3393, -0.05912), (-0.4586, -0.3317, -0.1218), (-0.4786, -0.3528, -0.0566), (-0.4586, 0.3305, -0.1218), (-0.4786, 0.3516, -0.0566), (0.1984, -0.2958, -0.1218), (0.2183, -0.3147, -0.0566), (0.1984, 0.2946, -0.1218), (0.2183, 0.3135, -0.0566), (-0.4786, 0.3516, -0.1218), (-0.4786, -0.3528, -0.1218), (0.2183, 0.3135, -0.1218), (0.2183, -0.3147, -0.1218), (-0.4586, 0.3305, -0.0552), (-0.4586, -0.3317, -0.0552), (0.1984, 0.2946, -0.0552), (0.1984, -0.2958, -0.0552), (0.1627, 0.2722, -0.1186), (0.1627, 0.2722, -0.04356), (0.1627, 0.3472, -0.1186), (0.1627, 0.3472, -0.04356), (0.2377, 0.2722, -0.1186), (0.2377, 0.2722, -0.04356), (0.2377, 0.3472, -0.1186), (0.2377, 0.3472, -0.04356), (0.1627, 0.3472, -0.419), (0.1627, 0.2722, -0.419), (0.2377, 0.3472, -0.419), (0.2377, 0.2722, -0.419), (0.1883, 0.3472, -0.5667), (0.1883, 0.2722, -0.5667), (0.2497, 0.3472, -0.5667), (0.2497, 0.2722, -0.5667), (0.2052, 0.2722, 0.3058), (0.1812, 0.3472, 0.2855), (0.2562, 0.3472, 0.2855), (0.239, 0.2722, 0.3058), (0.2451, 0.2722, 0.5408), (0.2279, 0.3472, 0.5612), (0.3029, 0.3472, 0.5612), (0.2789, 0.2722, 0.5408), (0.1627, -0.3435, -0.1186), (0.1627, -0.3435, -0.04356), (0.1627, -0.2685, -0.1186), (0.1627, -0.2685, -0.04356), (0.2377, -0.3435, -0.1186), (0.2377, -0.3435, -0.04356), (0.2377, -0.2685, -0.1186), (0.2377, -0.2685, -0.04356), (0.1627, -0.2685, -0.419), (0.1627, -0.3435, -0.419), (0.2377, -0.2685, -0.419), (0.2377, -0.3435, -0.419), (0.1883, -0.2685, -0.5667), (0.1883, -0.3435, -0.5667), (0.2497, -0.2685, -0.5667), (0.2497, -0.3435, -0.5667), (0.1812, -0.3435, 0.2855), (0.2052, -0.2685, 0.3058), (0.239, -0.2685, 0.3058), (0.2562, -0.3435, 0.2855), (0.2279, -0.3435, 0.5612), (0.2451, -0.2685, 0.5408), (0.2789, -0.2685, 0.5408), (0.3029, -0.3435, 0.5612), (-0.4788, 0.2749, -0.1186), (-0.4788, 0.2749, -0.04356), (-0.4788, 0.3518, -0.1186), (-0.4788, 0.3518, -0.04356), (-0.4038, 0.2749, -0.1186), (-0.4038, 0.2749, -0.04356), (-0.4038, 0.3518, -0.1186), (-0.4038, 0.3518, -0.04356), (-0.4788, 0.3518, -0.419), (-0.4788, 0.2749, -0.419), (-0.4038, 0.3518, -0.419), (-0.4038, 0.2749, -0.419), (-0.4723, 0.3518, -0.5667), (-0.4723, 0.2749, -0.5667), (-0.4109, 0.3518, -0.5667), (-0.4109, 0.2749, -0.5667), (-0.4788, -0.353, -0.1186), (-0.4788, -0.353, -0.04356), (-0.4788, -0.2761, -0.1186), (-0.4788, -0.2761, -0.04356), (-0.4038, -0.353, -0.1186), (-0.4038, -0.353, -0.04356), (-0.4038, -0.2761, -0.1186), (-0.4038, -0.2761, -0.04356), (-0.4788, -0.2761, -0.419), (-0.4788, -0.353, -0.419), (-0.4038, -0.2761, -0.419), (-0.4038, -0.353, -0.419), (-0.4723, -0.2761, -0.5667), (-0.4723, -0.353, -0.5667), (-0.4109, -0.2761, -0.5667), (-0.4109, -0.353, -0.5667), (0.2562, 0.2722, 0.2855), (0.1812, 0.2722, 0.2855), (0.3029, 0.2722, 0.5612), (0.2279, 0.2722, 0.5612), (0.1812, -0.2685, 0.2855), (0.2562, -0.2685, 0.2855), (0.2279, -0.2685, 0.5612), (0.3029, -0.2685, 0.5612), (0.2705, 0.1556, 0.2798), (0.2806, 0.07818, 0.2714), (0.2468, 0.07818, 0.2714), (0.2367, 0.1556, 0.2798), (0.3205, 0.07818, 0.6055), (0.3101, 0.1562, 0.5895), (0.2763, 0.1562, 0.5895), (0.2867, 0.07818, 0.6055), (0.2367, -0.1518, 0.2798), (0.2468, -0.07445, 0.2714), (0.2806, -0.07445, 0.2714), (0.2705, -0.1518, 0.2798), (0.2867, -0.07445, 0.6055), (0.2763, -0.1525, 0.5895), (0.3101, -0.1525, 0.5895), (0.3205, -0.07445, 0.6055)], [], [(0, 1, 3, 2), (4, 6, 7, 5), (0, 2, 6, 4), (1, 0, 4, 5), (3, 1, 5, 7), (2, 3, 7, 6), (17, 9, 11, 16), (16, 11, 15, 18), (18, 15, 13, 19), (19, 13, 9, 17), (14, 12, 23, 22), (15, 11, 9, 13), (10, 8, 17, 16), (14, 10, 16, 18), (12, 14, 18, 19), (8, 12, 19, 17), (20, 22, 23, 21), (8, 10, 20, 21), (12, 8, 21, 23), (10, 14, 22, 20), (24, 25, 27, 26), (26, 27, 31, 30), (30, 31, 29, 28), (28, 29, 25, 24), (26, 30, 34, 32), (29, 31, 42, 104), (35, 33, 37, 39), (24, 26, 32, 33), (30, 28, 35, 34), (28, 24, 33, 35), (36, 38, 39, 37), (32, 34, 38, 36), (34, 35, 39, 38), (33, 32, 36, 37), (104, 42, 46, 106), (27, 25, 105, 41), (25, 29, 104, 105), (31, 27, 41, 42), (46, 45, 107, 106), (41, 105, 107, 45), (42, 41, 45, 46), (48, 49, 51, 50), (50, 51, 55, 54), (54, 55, 53, 52), (52, 53, 49, 48), (50, 54, 58, 56), (53, 55, 109, 67), (59, 57, 61, 63), (48, 50, 56, 57), (54, 52, 59, 58), (52, 48, 57, 59), (60, 62, 63, 61), (56, 58, 62, 60), (58, 59, 63, 62), (57, 56, 60, 61), (67, 109, 111, 71), (51, 49, 64, 108), (49, 53, 67, 64), (55, 51, 108, 109), (111, 110, 68, 71), (108, 64, 68, 110), (64, 67, 71, 68), (70, 66, 123, 126), (72, 73, 75, 74), (74, 75, 79, 78), (78, 79, 77, 76), (76, 77, 73, 72), (74, 78, 82, 80), (83, 81, 85, 87), (72, 74, 80, 81), (78, 76, 83, 82), (76, 72, 81, 83), (84, 86, 87, 85), (80, 82, 86, 84), (82, 83, 87, 86), (81, 80, 84, 85), (88, 89, 91, 90), (90, 91, 95, 94), (94, 95, 93, 92), (92, 93, 89, 88), (90, 94, 98, 96), (99, 97, 101, 103), (88, 90, 96, 97), (94, 92, 99, 98), (92, 88, 97, 99), (100, 102, 103, 101), (96, 98, 102, 100), (98, 99, 103, 102), (97, 96, 100, 101), (43, 40, 105, 104), (44, 47, 106, 107), (47, 43, 104, 106), (40, 44, 107, 105), (65, 66, 109, 108), (70, 69, 110, 111), (66, 70, 111, 109), (69, 65, 108, 110), (66, 65, 120, 123), (47, 44, 118, 117), (121, 124, 119, 114), (124, 127, 116, 119), (69, 70, 126, 125), (65, 69, 125, 120), (44, 40, 115, 118), (127, 122, 113, 116), (43, 47, 117, 112), (40, 43, 112, 115), (113, 114, 115, 112), (117, 118, 119, 116), (116, 113, 112, 117), (114, 119, 118, 115), (121, 122, 123, 120), (125, 126, 127, 124), (122, 127, 126, 123), (124, 121, 120, 125), (122, 121, 114, 113)])
_uv = me_plane_002.uv_layers.new(name='UVMap')
_uv.uv.foreach_set('vector', [0.0, 0.0, 1.0, 0.0, 1.0, 1.0, 0.0, 1.0, 0.0, 0.0, 0.0, 1.0, 1.0, 1.0, 1.0, 0.0, 0.0, 0.0, 0.0, 1.0, 0.0, 1.0, 0.0, 0.0, 1.0, 0.0, 0.0, 0.0, 0.0, 0.0, 1.0, 0.0, 1.0, 1.0, 1.0, 0.0, 1.0, 0.0, 1.0, 1.0, 0.0, 1.0, 1.0, 1.0, 1.0, 1.0, 0.0, 1.0, 0.375, 0.0, 0.625, 0.0, 0.625, 0.25, 0.375, 0.25, 0.375, 0.25, 0.625, 0.25, 0.625, 0.5, 0.375, 0.5, 0.375, 0.5, 0.625, 0.5, 0.625, 0.75, 0.375, 0.75, 0.375, 0.75, 0.625, 0.75, 0.625, 1.0, 0.375, 1.0, 0.3678, 0.5078, 0.3678, 0.7422, 0.3678, 0.7422, 0.3678, 0.5078, 0.625, 0.5, 0.875, 0.5, 0.875, 0.75, 0.625, 0.75, 0.1322, 0.5072, 0.1322, 0.7428, 0.125, 0.75, 0.125, 0.5, 0.3678, 0.5078, 0.1322, 0.5072, 0.125, 0.5, 0.375, 0.5, 0.3678, 0.7422, 0.3678, 0.5078, 0.375, 0.5, 0.375, 0.75, 0.1322, 0.7428, 0.3678, 0.7422, 0.375, 0.75, 0.125, 0.75, 0.1322, 0.5072, 0.3678, 0.5078, 0.3678, 0.7422, 0.1322, 0.7428, 0.1322, 0.7428, 0.1322, 0.5072, 0.1322, 0.5072, 0.1322, 0.7428, 0.3678, 0.7422, 0.1322, 0.7428, 0.1322, 0.7428, 0.3678, 0.7422, 0.1322, 0.5072, 0.3678, 0.5078, 0.3678, 0.5078, 0.1322, 0.5072, 0.375, 0.0, 0.625, 0.0, 0.625, 0.25, 0.375, 0.25, 0.375, 0.25, 0.625, 0.25, 0.625, 0.5, 0.375, 0.5, 0.375, 0.5, 0.625, 0.5, 0.625, 0.75, 0.375, 0.75, 0.375, 0.75, 0.625, 0.75, 0.625, 1.0, 0.375, 1.0, 0.375, 0.25, 0.375, 0.5, 0.375, 0.5, 0.375, 0.25, 0.625, 0.75, 0.625, 0.5, 0.625, 0.5, 0.625, 0.75, 0.375, 0.75, 0.375, 1.0, 0.375, 1.0, 0.375, 0.75, 0.375, 0.0, 0.375, 0.25, 0.375, 0.25, 0.375, 0.0, 0.375, 0.5, 0.375, 0.75, 0.375, 0.75, 0.375, 0.5, 0.375, 0.75, 0.375, 1.0, 0.375, 1.0, 0.375, 0.75, 0.125, 0.5, 0.375, 0.5, 0.375, 0.75, 0.125, 0.75, 0.375, 0.25, 0.375, 0.5, 0.375, 0.5, 0.375, 0.25, 0.375, 0.5, 0.375, 0.75, 0.375, 0.75, 0.375, 0.5, 0.375, 0.0, 0.375, 0.25, 0.375, 0.25, 0.375, 0.0, 0.625, 0.75, 0.625, 0.5, 0.625, 0.5, 0.625, 0.75, 0.625, 0.25, 0.625, 0.0, 0.625, 0.0, 0.625, 0.25, 0.625, 1.0, 0.625, 0.75, 0.625, 0.75, 0.625, 1.0, 0.625, 0.5, 0.625, 0.25, 0.625, 0.25, 0.625, 0.5, 0.625, 0.5, 0.875, 0.5, 0.875, 0.75, 0.625, 0.75, 0.625, 0.25, 0.625, 0.0, 0.625, 0.0, 0.625, 0.25, 0.625, 0.5, 0.625, 0.25, 0.625, 0.25, 0.625, 0.5, 0.375, 0.0, 0.625, 0.0, 0.625, 0.25, 0.375, 0.25, 0.375, 0.25, 0.625, 0.25, 0.625, 0.5, 0.375, 0.5, 0.375, 0.5, 0.625, 0.5, 0.625, 0.75, 0.375, 0.75, 0.375, 0.75, 0.625, 0.75, 0.625, 1.0, 0.375, 1.0, 0.375, 0.25, 0.375, 0.5, 0.375, 0.5, 0.375, 0.25, 0.625, 0.75, 0.625, 0.5, 0.625, 0.5, 0.625, 0.75, 0.375, 0.75, 0.375, 1.0, 0.375, 1.0, 0.375, 0.75, 0.375, 0.0, 0.375, 0.25, 0.375, 0.25, 0.375, 0.0, 0.375, 0.5, 0.375, 0.75, 0.375, 0.75, 0.375, 0.5, 0.375, 0.75, 0.375, 1.0, 0.375, 1.0, 0.375, 0.75, 0.125, 0.5, 0.375, 0.5, 0.375, 0.75, 0.125, 0.75, 0.375, 0.25, 0.375, 0.5, 0.375, 0.5, 0.375, 0.25, 0.375, 0.5, 0.375, 0.75, 0.375, 0.75, 0.375, 0.5, 0.375, 0.0, 0.375, 0.25, 0.375, 0.25, 0.375, 0.0, 0.625, 0.75, 0.625, 0.5, 0.625, 0.5, 0.625, 0.75, 0.625, 0.25, 0.625, 0.0, 0.625, 0.0, 0.625, 0.25, 0.625, 1.0, 0.625, 0.75, 0.625, 0.75, 0.625, 1.0, 0.625, 0.5, 0.625, 0.25, 0.625, 0.25, 0.625, 0.5, 0.625, 0.5, 0.875, 0.5, 0.875, 0.75, 0.625, 0.75, 0.625, 0.25, 0.625, 0.0, 0.625, 0.0, 0.625, 0.25, 0.625, 1.0, 0.625, 0.75, 0.625, 0.75, 0.625, 1.0, 0.625, 0.4313, 0.625, 0.4313, 0.625, 0.4313, 0.625, 0.4313, 0.375, 0.0, 0.625, 0.0, 0.625, 0.25, 0.375, 0.25, 0.375, 0.25, 0.625, 0.25, 0.625, 0.5, 0.375, 0.5, 0.375, 0.5, 0.625, 0.5, 0.625, 0.75, 0.375, 0.75, 0.375, 0.75, 0.625, 0.75, 0.625, 1.0, 0.375, 1.0, 0.375, 0.25, 0.375, 0.5, 0.375, 0.5, 0.375, 0.25, 0.375, 0.75, 0.375, 1.0, 0.375, 1.0, 0.375, 0.75, 0.375, 0.0, 0.375, 0.25, 0.375, 0.25, 0.375, 0.0, 0.375, 0.5, 0.375, 0.75, 0.375, 0.75, 0.375, 0.5, 0.375, 0.75, 0.375, 1.0, 0.375, 1.0, 0.375, 0.75, 0.125, 0.5, 0.375, 0.5, 0.375, 0.75, 0.125, 0.75, 0.375, 0.25, 0.375, 0.5, 0.375, 0.5, 0.375, 0.25, 0.375, 0.5, 0.375, 0.75, 0.375, 0.75, 0.375, 0.5, 0.375, 0.0, 0.375, 0.25, 0.375, 0.25, 0.375, 0.0, 0.375, 0.0, 0.625, 0.0, 0.625, 0.25, 0.375, 0.25, 0.375, 0.25, 0.625, 0.25, 0.625, 0.5, 0.375, 0.5, 0.375, 0.5, 0.625, 0.5, 0.625, 0.75, 0.375, 0.75, 0.375, 0.75, 0.625, 0.75, 0.625, 1.0, 0.375, 1.0, 0.375, 0.25, 0.375, 0.5, 0.375, 0.5, 0.375, 0.25, 0.375, 0.75, 0.375, 1.0, 0.375, 1.0, 0.375, 0.75, 0.375, 0.0, 0.375, 0.25, 0.375, 0.25, 0.375, 0.0, 0.375, 0.5, 0.375, 0.75, 0.375, 0.75, 0.375, 0.5, 0.375, 0.75, 0.375, 1.0, 0.375, 1.0, 0.375, 0.75, 0.125, 0.5, 0.375, 0.5, 0.375, 0.75, 0.125, 0.75, 0.375, 0.25, 0.375, 0.5, 0.375, 0.5, 0.375, 0.25, 0.375, 0.5, 0.375, 0.75, 0.375, 0.75, 0.375, 0.5, 0.375, 0.0, 0.375, 0.25, 0.375, 0.25, 0.375, 0.0, 0.625, 0.8187, 0.625, 0.9313, 0.625, 1.0, 0.625, 0.75, 0.625, 0.9313, 0.625, 0.8187, 0.625, 0.75, 0.625, 1.0, 0.625, 0.8187, 0.625, 0.8187, 0.625, 0.75, 0.625, 0.75, 0.625, 0.9313, 0.625, 0.9313, 0.625, 1.0, 0.625, 1.0, 0.625, 0.3187, 0.625, 0.4313, 0.625, 0.5, 0.625, 0.25, 0.625, 0.4313, 0.625, 0.3187, 0.625, 0.25, 0.625, 0.5, 0.625, 0.4313, 0.625, 0.4313, 0.625, 0.5, 0.625, 0.5, 0.625, 0.3187, 0.625, 0.3187, 0.625, 0.25, 0.625, 0.25, 0.625, 0.4313, 0.625, 0.3187, 0.625, 0.3187, 0.625, 0.4313, 0.625, 0.8187, 0.625, 0.9313, 0.625, 0.9313, 0.625, 0.8187, 0.625, 0.4235, 0.625, 0.4235, 0.625, 0.8265, 0.625, 0.8265, 0.625, 0.4235, 0.625, 0.4976, 0.625, 0.7524, 0.625, 0.8265, 0.625, 0.3187, 0.625, 0.4313, 0.625, 0.4313, 0.625, 0.3187, 0.625, 0.3187, 0.625, 0.3187, 0.625, 0.3187, 0.625, 0.3187, 0.625, 0.9313, 0.625, 0.9313, 0.625, 0.9313, 0.625, 0.9313, 0.625, 0.4976, 0.625, 0.4976, 0.625, 0.7524, 0.625, 0.7524, 0.625, 0.8187, 0.625, 0.8187, 0.625, 0.8187, 0.625, 0.8187, 0.625, 0.9313, 0.625, 0.8187, 0.625, 0.8187, 0.625, 0.9313, 0.625, 0.7524, 0.625, 0.8265, 0.625, 0.9313, 0.625, 0.8187, 0.625, 0.8187, 0.625, 0.9313, 0.625, 0.8265, 0.625, 0.7524, 0.625, 0.7524, 0.625, 0.7524, 0.625, 0.8187, 0.625, 0.8187, 0.625, 0.8265, 0.625, 0.8265, 0.625, 0.9313, 0.625, 0.9313, 0.625, 0.4235, 0.625, 0.4976, 0.625, 0.4313, 0.625, 0.3187, 0.625, 0.3187, 0.625, 0.4313, 0.625, 0.4976, 0.625, 0.4235, 0.625, 0.4976, 0.625, 0.4976, 0.625, 0.4313, 0.625, 0.4313, 0.625, 0.4235, 0.625, 0.4235, 0.625, 0.3187, 0.625, 0.3187, 0.625, 0.4976, 0.625, 0.4235, 0.625, 0.8265, 0.625, 0.7524])
me_plane_002.materials.append(mat_material_001)
me_plane_002.use_remesh_fix_poles = True
me_plane_002.use_remesh_preserve_attributes = False
me_plane_002.use_mirror_vertex_groups = False
me_plane_002.update()
me_plane_003 = bpy.data.meshes.new('Plane.003')
me_plane_003.from_pydata([(-0.5126, -0.3752, -0.04412), (0.2374, -0.3397, -0.04412), (-0.5126, 0.3748, -0.04412), (0.2374, 0.3393, -0.04412), (-0.5126, -0.3752, -0.05912), (0.2374, -0.3397, -0.05912), (-0.5126, 0.3748, -0.05912), (0.2374, 0.3393, -0.05912), (-0.4586, -0.3317, -0.1218), (-0.4786, -0.3528, -0.0566), (-0.4586, 0.3305, -0.1218), (-0.4786, 0.3516, -0.0566), (0.1984, -0.2958, -0.1218), (0.2183, -0.3147, -0.0566), (0.1984, 0.2946, -0.1218), (0.2183, 0.3135, -0.0566), (-0.4786, 0.3516, -0.1218), (-0.4786, -0.3528, -0.1218), (0.2183, 0.3135, -0.1218), (0.2183, -0.3147, -0.1218), (-0.4586, 0.3305, -0.0552), (-0.4586, -0.3317, -0.0552), (0.1984, 0.2946, -0.0552), (0.1984, -0.2958, -0.0552), (0.1627, 0.2722, -0.1186), (0.1627, 0.2722, -0.04356), (0.1627, 0.3472, -0.1186), (0.1627, 0.3472, -0.04356), (0.2377, 0.2722, -0.1186), (0.2377, 0.2722, -0.04356), (0.2377, 0.3472, -0.1186), (0.2377, 0.3472, -0.04356), (0.1627, 0.3472, -0.419), (0.1627, 0.2722, -0.419), (0.2377, 0.3472, -0.419), (0.2377, 0.2722, -0.419), (0.1883, 0.3472, -0.5667), (0.1883, 0.2722, -0.5667), (0.2497, 0.3472, -0.5667), (0.2497, 0.2722, -0.5667), (0.2052, 0.2722, 0.3058), (0.1812, 0.3472, 0.2855), (0.2562, 0.3472, 0.2855), (0.239, 0.2722, 0.3058), (0.2451, 0.2722, 0.5408), (0.2279, 0.3472, 0.5612), (0.3029, 0.3472, 0.5612), (0.2789, 0.2722, 0.5408), (0.1627, -0.3435, -0.1186), (0.1627, -0.3435, -0.04356), (0.1627, -0.2685, -0.1186), (0.1627, -0.2685, -0.04356), (0.2377, -0.3435, -0.1186), (0.2377, -0.3435, -0.04356), (0.2377, -0.2685, -0.1186), (0.2377, -0.2685, -0.04356), (0.1627, -0.2685, -0.419), (0.1627, -0.3435, -0.419), (0.2377, -0.2685, -0.419), (0.2377, -0.3435, -0.419), (0.1883, -0.2685, -0.5667), (0.1883, -0.3435, -0.5667), (0.2497, -0.2685, -0.5667), (0.2497, -0.3435, -0.5667), (0.1812, -0.3435, 0.2855), (0.2052, -0.2685, 0.3058), (0.239, -0.2685, 0.3058), (0.2562, -0.3435, 0.2855), (0.2279, -0.3435, 0.5612), (0.2451, -0.2685, 0.5408), (0.2789, -0.2685, 0.5408), (0.3029, -0.3435, 0.5612), (-0.4788, 0.2749, -0.1186), (-0.4788, 0.2749, -0.04356), (-0.4788, 0.3518, -0.1186), (-0.4788, 0.3518, -0.04356), (-0.4038, 0.2749, -0.1186), (-0.4038, 0.2749, -0.04356), (-0.4038, 0.3518, -0.1186), (-0.4038, 0.3518, -0.04356), (-0.4788, 0.3518, -0.419), (-0.4788, 0.2749, -0.419), (-0.4038, 0.3518, -0.419), (-0.4038, 0.2749, -0.419), (-0.4723, 0.3518, -0.5667), (-0.4723, 0.2749, -0.5667), (-0.4109, 0.3518, -0.5667), (-0.4109, 0.2749, -0.5667), (-0.4788, -0.353, -0.1186), (-0.4788, -0.353, -0.04356), (-0.4788, -0.2761, -0.1186), (-0.4788, -0.2761, -0.04356), (-0.4038, -0.353, -0.1186), (-0.4038, -0.353, -0.04356), (-0.4038, -0.2761, -0.1186), (-0.4038, -0.2761, -0.04356), (-0.4788, -0.2761, -0.419), (-0.4788, -0.353, -0.419), (-0.4038, -0.2761, -0.419), (-0.4038, -0.353, -0.419), (-0.4723, -0.2761, -0.5667), (-0.4723, -0.353, -0.5667), (-0.4109, -0.2761, -0.5667), (-0.4109, -0.353, -0.5667), (0.2562, 0.2722, 0.2855), (0.1812, 0.2722, 0.2855), (0.3029, 0.2722, 0.5612), (0.2279, 0.2722, 0.5612), (0.1812, -0.2685, 0.2855), (0.2562, -0.2685, 0.2855), (0.2279, -0.2685, 0.5612), (0.3029, -0.2685, 0.5612), (0.2705, 0.1556, 0.2798), (0.2806, 0.07818, 0.2714), (0.2468, 0.07818, 0.2714), (0.2367, 0.1556, 0.2798), (0.3205, 0.07818, 0.6055), (0.3101, 0.1562, 0.5895), (0.2763, 0.1562, 0.5895), (0.2867, 0.07818, 0.6055), (0.2367, -0.1518, 0.2798), (0.2468, -0.07445, 0.2714), (0.2806, -0.07445, 0.2714), (0.2705, -0.1518, 0.2798), (0.2867, -0.07445, 0.6055), (0.2763, -0.1525, 0.5895), (0.3101, -0.1525, 0.5895), (0.3205, -0.07445, 0.6055)], [], [(0, 1, 3, 2), (4, 6, 7, 5), (0, 2, 6, 4), (1, 0, 4, 5), (3, 1, 5, 7), (2, 3, 7, 6), (17, 9, 11, 16), (16, 11, 15, 18), (18, 15, 13, 19), (19, 13, 9, 17), (14, 12, 23, 22), (15, 11, 9, 13), (10, 8, 17, 16), (14, 10, 16, 18), (12, 14, 18, 19), (8, 12, 19, 17), (20, 22, 23, 21), (8, 10, 20, 21), (12, 8, 21, 23), (10, 14, 22, 20), (24, 25, 27, 26), (26, 27, 31, 30), (30, 31, 29, 28), (28, 29, 25, 24), (26, 30, 34, 32), (29, 31, 42, 104), (35, 33, 37, 39), (24, 26, 32, 33), (30, 28, 35, 34), (28, 24, 33, 35), (36, 38, 39, 37), (32, 34, 38, 36), (34, 35, 39, 38), (33, 32, 36, 37), (104, 42, 46, 106), (27, 25, 105, 41), (25, 29, 104, 105), (31, 27, 41, 42), (46, 45, 107, 106), (41, 105, 107, 45), (42, 41, 45, 46), (48, 49, 51, 50), (50, 51, 55, 54), (54, 55, 53, 52), (52, 53, 49, 48), (50, 54, 58, 56), (53, 55, 109, 67), (59, 57, 61, 63), (48, 50, 56, 57), (54, 52, 59, 58), (52, 48, 57, 59), (60, 62, 63, 61), (56, 58, 62, 60), (58, 59, 63, 62), (57, 56, 60, 61), (67, 109, 111, 71), (51, 49, 64, 108), (49, 53, 67, 64), (55, 51, 108, 109), (111, 110, 68, 71), (108, 64, 68, 110), (64, 67, 71, 68), (70, 66, 123, 126), (72, 73, 75, 74), (74, 75, 79, 78), (78, 79, 77, 76), (76, 77, 73, 72), (74, 78, 82, 80), (83, 81, 85, 87), (72, 74, 80, 81), (78, 76, 83, 82), (76, 72, 81, 83), (84, 86, 87, 85), (80, 82, 86, 84), (82, 83, 87, 86), (81, 80, 84, 85), (88, 89, 91, 90), (90, 91, 95, 94), (94, 95, 93, 92), (92, 93, 89, 88), (90, 94, 98, 96), (99, 97, 101, 103), (88, 90, 96, 97), (94, 92, 99, 98), (92, 88, 97, 99), (100, 102, 103, 101), (96, 98, 102, 100), (98, 99, 103, 102), (97, 96, 100, 101), (43, 40, 105, 104), (44, 47, 106, 107), (47, 43, 104, 106), (40, 44, 107, 105), (65, 66, 109, 108), (70, 69, 110, 111), (66, 70, 111, 109), (69, 65, 108, 110), (66, 65, 120, 123), (47, 44, 118, 117), (121, 124, 119, 114), (124, 127, 116, 119), (69, 70, 126, 125), (65, 69, 125, 120), (44, 40, 115, 118), (127, 122, 113, 116), (43, 47, 117, 112), (40, 43, 112, 115), (113, 114, 115, 112), (117, 118, 119, 116), (116, 113, 112, 117), (114, 119, 118, 115), (121, 122, 123, 120), (125, 126, 127, 124), (122, 127, 126, 123), (124, 121, 120, 125), (122, 121, 114, 113)])
_uv = me_plane_003.uv_layers.new(name='UVMap')
_uv.uv.foreach_set('vector', [0.0, 0.0, 1.0, 0.0, 1.0, 1.0, 0.0, 1.0, 0.0, 0.0, 0.0, 1.0, 1.0, 1.0, 1.0, 0.0, 0.0, 0.0, 0.0, 1.0, 0.0, 1.0, 0.0, 0.0, 1.0, 0.0, 0.0, 0.0, 0.0, 0.0, 1.0, 0.0, 1.0, 1.0, 1.0, 0.0, 1.0, 0.0, 1.0, 1.0, 0.0, 1.0, 1.0, 1.0, 1.0, 1.0, 0.0, 1.0, 0.375, 0.0, 0.625, 0.0, 0.625, 0.25, 0.375, 0.25, 0.375, 0.25, 0.625, 0.25, 0.625, 0.5, 0.375, 0.5, 0.375, 0.5, 0.625, 0.5, 0.625, 0.75, 0.375, 0.75, 0.375, 0.75, 0.625, 0.75, 0.625, 1.0, 0.375, 1.0, 0.3678, 0.5078, 0.3678, 0.7422, 0.3678, 0.7422, 0.3678, 0.5078, 0.625, 0.5, 0.875, 0.5, 0.875, 0.75, 0.625, 0.75, 0.1322, 0.5072, 0.1322, 0.7428, 0.125, 0.75, 0.125, 0.5, 0.3678, 0.5078, 0.1322, 0.5072, 0.125, 0.5, 0.375, 0.5, 0.3678, 0.7422, 0.3678, 0.5078, 0.375, 0.5, 0.375, 0.75, 0.1322, 0.7428, 0.3678, 0.7422, 0.375, 0.75, 0.125, 0.75, 0.1322, 0.5072, 0.3678, 0.5078, 0.3678, 0.7422, 0.1322, 0.7428, 0.1322, 0.7428, 0.1322, 0.5072, 0.1322, 0.5072, 0.1322, 0.7428, 0.3678, 0.7422, 0.1322, 0.7428, 0.1322, 0.7428, 0.3678, 0.7422, 0.1322, 0.5072, 0.3678, 0.5078, 0.3678, 0.5078, 0.1322, 0.5072, 0.375, 0.0, 0.625, 0.0, 0.625, 0.25, 0.375, 0.25, 0.375, 0.25, 0.625, 0.25, 0.625, 0.5, 0.375, 0.5, 0.375, 0.5, 0.625, 0.5, 0.625, 0.75, 0.375, 0.75, 0.375, 0.75, 0.625, 0.75, 0.625, 1.0, 0.375, 1.0, 0.375, 0.25, 0.375, 0.5, 0.375, 0.5, 0.375, 0.25, 0.625, 0.75, 0.625, 0.5, 0.625, 0.5, 0.625, 0.75, 0.375, 0.75, 0.375, 1.0, 0.375, 1.0, 0.375, 0.75, 0.375, 0.0, 0.375, 0.25, 0.375, 0.25, 0.375, 0.0, 0.375, 0.5, 0.375, 0.75, 0.375, 0.75, 0.375, 0.5, 0.375, 0.75, 0.375, 1.0, 0.375, 1.0, 0.375, 0.75, 0.125, 0.5, 0.375, 0.5, 0.375, 0.75, 0.125, 0.75, 0.375, 0.25, 0.375, 0.5, 0.375, 0.5, 0.375, 0.25, 0.375, 0.5, 0.375, 0.75, 0.375, 0.75, 0.375, 0.5, 0.375, 0.0, 0.375, 0.25, 0.375, 0.25, 0.375, 0.0, 0.625, 0.75, 0.625, 0.5, 0.625, 0.5, 0.625, 0.75, 0.625, 0.25, 0.625, 0.0, 0.625, 0.0, 0.625, 0.25, 0.625, 1.0, 0.625, 0.75, 0.625, 0.75, 0.625, 1.0, 0.625, 0.5, 0.625, 0.25, 0.625, 0.25, 0.625, 0.5, 0.625, 0.5, 0.875, 0.5, 0.875, 0.75, 0.625, 0.75, 0.625, 0.25, 0.625, 0.0, 0.625, 0.0, 0.625, 0.25, 0.625, 0.5, 0.625, 0.25, 0.625, 0.25, 0.625, 0.5, 0.375, 0.0, 0.625, 0.0, 0.625, 0.25, 0.375, 0.25, 0.375, 0.25, 0.625, 0.25, 0.625, 0.5, 0.375, 0.5, 0.375, 0.5, 0.625, 0.5, 0.625, 0.75, 0.375, 0.75, 0.375, 0.75, 0.625, 0.75, 0.625, 1.0, 0.375, 1.0, 0.375, 0.25, 0.375, 0.5, 0.375, 0.5, 0.375, 0.25, 0.625, 0.75, 0.625, 0.5, 0.625, 0.5, 0.625, 0.75, 0.375, 0.75, 0.375, 1.0, 0.375, 1.0, 0.375, 0.75, 0.375, 0.0, 0.375, 0.25, 0.375, 0.25, 0.375, 0.0, 0.375, 0.5, 0.375, 0.75, 0.375, 0.75, 0.375, 0.5, 0.375, 0.75, 0.375, 1.0, 0.375, 1.0, 0.375, 0.75, 0.125, 0.5, 0.375, 0.5, 0.375, 0.75, 0.125, 0.75, 0.375, 0.25, 0.375, 0.5, 0.375, 0.5, 0.375, 0.25, 0.375, 0.5, 0.375, 0.75, 0.375, 0.75, 0.375, 0.5, 0.375, 0.0, 0.375, 0.25, 0.375, 0.25, 0.375, 0.0, 0.625, 0.75, 0.625, 0.5, 0.625, 0.5, 0.625, 0.75, 0.625, 0.25, 0.625, 0.0, 0.625, 0.0, 0.625, 0.25, 0.625, 1.0, 0.625, 0.75, 0.625, 0.75, 0.625, 1.0, 0.625, 0.5, 0.625, 0.25, 0.625, 0.25, 0.625, 0.5, 0.625, 0.5, 0.875, 0.5, 0.875, 0.75, 0.625, 0.75, 0.625, 0.25, 0.625, 0.0, 0.625, 0.0, 0.625, 0.25, 0.625, 1.0, 0.625, 0.75, 0.625, 0.75, 0.625, 1.0, 0.625, 0.4313, 0.625, 0.4313, 0.625, 0.4313, 0.625, 0.4313, 0.375, 0.0, 0.625, 0.0, 0.625, 0.25, 0.375, 0.25, 0.375, 0.25, 0.625, 0.25, 0.625, 0.5, 0.375, 0.5, 0.375, 0.5, 0.625, 0.5, 0.625, 0.75, 0.375, 0.75, 0.375, 0.75, 0.625, 0.75, 0.625, 1.0, 0.375, 1.0, 0.375, 0.25, 0.375, 0.5, 0.375, 0.5, 0.375, 0.25, 0.375, 0.75, 0.375, 1.0, 0.375, 1.0, 0.375, 0.75, 0.375, 0.0, 0.375, 0.25, 0.375, 0.25, 0.375, 0.0, 0.375, 0.5, 0.375, 0.75, 0.375, 0.75, 0.375, 0.5, 0.375, 0.75, 0.375, 1.0, 0.375, 1.0, 0.375, 0.75, 0.125, 0.5, 0.375, 0.5, 0.375, 0.75, 0.125, 0.75, 0.375, 0.25, 0.375, 0.5, 0.375, 0.5, 0.375, 0.25, 0.375, 0.5, 0.375, 0.75, 0.375, 0.75, 0.375, 0.5, 0.375, 0.0, 0.375, 0.25, 0.375, 0.25, 0.375, 0.0, 0.375, 0.0, 0.625, 0.0, 0.625, 0.25, 0.375, 0.25, 0.375, 0.25, 0.625, 0.25, 0.625, 0.5, 0.375, 0.5, 0.375, 0.5, 0.625, 0.5, 0.625, 0.75, 0.375, 0.75, 0.375, 0.75, 0.625, 0.75, 0.625, 1.0, 0.375, 1.0, 0.375, 0.25, 0.375, 0.5, 0.375, 0.5, 0.375, 0.25, 0.375, 0.75, 0.375, 1.0, 0.375, 1.0, 0.375, 0.75, 0.375, 0.0, 0.375, 0.25, 0.375, 0.25, 0.375, 0.0, 0.375, 0.5, 0.375, 0.75, 0.375, 0.75, 0.375, 0.5, 0.375, 0.75, 0.375, 1.0, 0.375, 1.0, 0.375, 0.75, 0.125, 0.5, 0.375, 0.5, 0.375, 0.75, 0.125, 0.75, 0.375, 0.25, 0.375, 0.5, 0.375, 0.5, 0.375, 0.25, 0.375, 0.5, 0.375, 0.75, 0.375, 0.75, 0.375, 0.5, 0.375, 0.0, 0.375, 0.25, 0.375, 0.25, 0.375, 0.0, 0.625, 0.8187, 0.625, 0.9313, 0.625, 1.0, 0.625, 0.75, 0.625, 0.9313, 0.625, 0.8187, 0.625, 0.75, 0.625, 1.0, 0.625, 0.8187, 0.625, 0.8187, 0.625, 0.75, 0.625, 0.75, 0.625, 0.9313, 0.625, 0.9313, 0.625, 1.0, 0.625, 1.0, 0.625, 0.3187, 0.625, 0.4313, 0.625, 0.5, 0.625, 0.25, 0.625, 0.4313, 0.625, 0.3187, 0.625, 0.25, 0.625, 0.5, 0.625, 0.4313, 0.625, 0.4313, 0.625, 0.5, 0.625, 0.5, 0.625, 0.3187, 0.625, 0.3187, 0.625, 0.25, 0.625, 0.25, 0.625, 0.4313, 0.625, 0.3187, 0.625, 0.3187, 0.625, 0.4313, 0.625, 0.8187, 0.625, 0.9313, 0.625, 0.9313, 0.625, 0.8187, 0.625, 0.4235, 0.625, 0.4235, 0.625, 0.8265, 0.625, 0.8265, 0.625, 0.4235, 0.625, 0.4976, 0.625, 0.7524, 0.625, 0.8265, 0.625, 0.3187, 0.625, 0.4313, 0.625, 0.4313, 0.625, 0.3187, 0.625, 0.3187, 0.625, 0.3187, 0.625, 0.3187, 0.625, 0.3187, 0.625, 0.9313, 0.625, 0.9313, 0.625, 0.9313, 0.625, 0.9313, 0.625, 0.4976, 0.625, 0.4976, 0.625, 0.7524, 0.625, 0.7524, 0.625, 0.8187, 0.625, 0.8187, 0.625, 0.8187, 0.625, 0.8187, 0.625, 0.9313, 0.625, 0.8187, 0.625, 0.8187, 0.625, 0.9313, 0.625, 0.7524, 0.625, 0.8265, 0.625, 0.9313, 0.625, 0.8187, 0.625, 0.8187, 0.625, 0.9313, 0.625, 0.8265, 0.625, 0.7524, 0.625, 0.7524, 0.625, 0.7524, 0.625, 0.8187, 0.625, 0.8187, 0.625, 0.8265, 0.625, 0.8265, 0.625, 0.9313, 0.625, 0.9313, 0.625, 0.4235, 0.625, 0.4976, 0.625, 0.4313, 0.625, 0.3187, 0.625, 0.3187, 0.625, 0.4313, 0.625, 0.4976, 0.625, 0.4235, 0.625, 0.4976, 0.625, 0.4976, 0.625, 0.4313, 0.625, 0.4313, 0.625, 0.4235, 0.625, 0.4235, 0.625, 0.3187, 0.625, 0.3187, 0.625, 0.4976, 0.625, 0.4235, 0.625, 0.8265, 0.625, 0.7524])
me_plane_003.materials.append(mat_material_001)
me_plane_003.use_remesh_fix_poles = True
me_plane_003.use_remesh_preserve_attributes = False
me_plane_003.use_mirror_vertex_groups = False
me_plane_003.update()
me_plane_004 = bpy.data.meshes.new('Plane.004')
me_plane_004.from_pydata([(-0.5126, -0.3752, -0.04412), (0.2374, -0.3397, -0.04412), (-0.5126, 0.3748, -0.04412), (0.2374, 0.3393, -0.04412), (-0.5126, -0.3752, -0.05912), (0.2374, -0.3397, -0.05912), (-0.5126, 0.3748, -0.05912), (0.2374, 0.3393, -0.05912), (-0.4586, -0.3317, -0.1218), (-0.4786, -0.3528, -0.0566), (-0.4586, 0.3305, -0.1218), (-0.4786, 0.3516, -0.0566), (0.1984, -0.2958, -0.1218), (0.2183, -0.3147, -0.0566), (0.1984, 0.2946, -0.1218), (0.2183, 0.3135, -0.0566), (-0.4786, 0.3516, -0.1218), (-0.4786, -0.3528, -0.1218), (0.2183, 0.3135, -0.1218), (0.2183, -0.3147, -0.1218), (-0.4586, 0.3305, -0.0552), (-0.4586, -0.3317, -0.0552), (0.1984, 0.2946, -0.0552), (0.1984, -0.2958, -0.0552), (0.1627, 0.2722, -0.1186), (0.1627, 0.2722, -0.04356), (0.1627, 0.3472, -0.1186), (0.1627, 0.3472, -0.04356), (0.2377, 0.2722, -0.1186), (0.2377, 0.2722, -0.04356), (0.2377, 0.3472, -0.1186), (0.2377, 0.3472, -0.04356), (0.1627, 0.3472, -0.419), (0.1627, 0.2722, -0.419), (0.2377, 0.3472, -0.419), (0.2377, 0.2722, -0.419), (0.1883, 0.3472, -0.5667), (0.1883, 0.2722, -0.5667), (0.2497, 0.3472, -0.5667), (0.2497, 0.2722, -0.5667), (0.2052, 0.2722, 0.3058), (0.1812, 0.3472, 0.2855), (0.2562, 0.3472, 0.2855), (0.239, 0.2722, 0.3058), (0.2451, 0.2722, 0.5408), (0.2279, 0.3472, 0.5612), (0.3029, 0.3472, 0.5612), (0.2789, 0.2722, 0.5408), (0.1627, -0.3435, -0.1186), (0.1627, -0.3435, -0.04356), (0.1627, -0.2685, -0.1186), (0.1627, -0.2685, -0.04356), (0.2377, -0.3435, -0.1186), (0.2377, -0.3435, -0.04356), (0.2377, -0.2685, -0.1186), (0.2377, -0.2685, -0.04356), (0.1627, -0.2685, -0.419), (0.1627, -0.3435, -0.419), (0.2377, -0.2685, -0.419), (0.2377, -0.3435, -0.419), (0.1883, -0.2685, -0.5667), (0.1883, -0.3435, -0.5667), (0.2497, -0.2685, -0.5667), (0.2497, -0.3435, -0.5667), (0.1812, -0.3435, 0.2855), (0.2052, -0.2685, 0.3058), (0.239, -0.2685, 0.3058), (0.2562, -0.3435, 0.2855), (0.2279, -0.3435, 0.5612), (0.2451, -0.2685, 0.5408), (0.2789, -0.2685, 0.5408), (0.3029, -0.3435, 0.5612), (-0.4788, 0.2749, -0.1186), (-0.4788, 0.2749, -0.04356), (-0.4788, 0.3518, -0.1186), (-0.4788, 0.3518, -0.04356), (-0.4038, 0.2749, -0.1186), (-0.4038, 0.2749, -0.04356), (-0.4038, 0.3518, -0.1186), (-0.4038, 0.3518, -0.04356), (-0.4788, 0.3518, -0.419), (-0.4788, 0.2749, -0.419), (-0.4038, 0.3518, -0.419), (-0.4038, 0.2749, -0.419), (-0.4723, 0.3518, -0.5667), (-0.4723, 0.2749, -0.5667), (-0.4109, 0.3518, -0.5667), (-0.4109, 0.2749, -0.5667), (-0.4788, -0.353, -0.1186), (-0.4788, -0.353, -0.04356), (-0.4788, -0.2761, -0.1186), (-0.4788, -0.2761, -0.04356), (-0.4038, -0.353, -0.1186), (-0.4038, -0.353, -0.04356), (-0.4038, -0.2761, -0.1186), (-0.4038, -0.2761, -0.04356), (-0.4788, -0.2761, -0.419), (-0.4788, -0.353, -0.419), (-0.4038, -0.2761, -0.419), (-0.4038, -0.353, -0.419), (-0.4723, -0.2761, -0.5667), (-0.4723, -0.353, -0.5667), (-0.4109, -0.2761, -0.5667), (-0.4109, -0.353, -0.5667), (0.2562, 0.2722, 0.2855), (0.1812, 0.2722, 0.2855), (0.3029, 0.2722, 0.5612), (0.2279, 0.2722, 0.5612), (0.1812, -0.2685, 0.2855), (0.2562, -0.2685, 0.2855), (0.2279, -0.2685, 0.5612), (0.3029, -0.2685, 0.5612), (0.2705, 0.1556, 0.2798), (0.2806, 0.07818, 0.2714), (0.2468, 0.07818, 0.2714), (0.2367, 0.1556, 0.2798), (0.3205, 0.07818, 0.6055), (0.3101, 0.1562, 0.5895), (0.2763, 0.1562, 0.5895), (0.2867, 0.07818, 0.6055), (0.2367, -0.1518, 0.2798), (0.2468, -0.07445, 0.2714), (0.2806, -0.07445, 0.2714), (0.2705, -0.1518, 0.2798), (0.2867, -0.07445, 0.6055), (0.2763, -0.1525, 0.5895), (0.3101, -0.1525, 0.5895), (0.3205, -0.07445, 0.6055)], [], [(0, 1, 3, 2), (4, 6, 7, 5), (0, 2, 6, 4), (1, 0, 4, 5), (3, 1, 5, 7), (2, 3, 7, 6), (17, 9, 11, 16), (16, 11, 15, 18), (18, 15, 13, 19), (19, 13, 9, 17), (14, 12, 23, 22), (15, 11, 9, 13), (10, 8, 17, 16), (14, 10, 16, 18), (12, 14, 18, 19), (8, 12, 19, 17), (20, 22, 23, 21), (8, 10, 20, 21), (12, 8, 21, 23), (10, 14, 22, 20), (24, 25, 27, 26), (26, 27, 31, 30), (30, 31, 29, 28), (28, 29, 25, 24), (26, 30, 34, 32), (29, 31, 42, 104), (35, 33, 37, 39), (24, 26, 32, 33), (30, 28, 35, 34), (28, 24, 33, 35), (36, 38, 39, 37), (32, 34, 38, 36), (34, 35, 39, 38), (33, 32, 36, 37), (104, 42, 46, 106), (27, 25, 105, 41), (25, 29, 104, 105), (31, 27, 41, 42), (46, 45, 107, 106), (41, 105, 107, 45), (42, 41, 45, 46), (48, 49, 51, 50), (50, 51, 55, 54), (54, 55, 53, 52), (52, 53, 49, 48), (50, 54, 58, 56), (53, 55, 109, 67), (59, 57, 61, 63), (48, 50, 56, 57), (54, 52, 59, 58), (52, 48, 57, 59), (60, 62, 63, 61), (56, 58, 62, 60), (58, 59, 63, 62), (57, 56, 60, 61), (67, 109, 111, 71), (51, 49, 64, 108), (49, 53, 67, 64), (55, 51, 108, 109), (111, 110, 68, 71), (108, 64, 68, 110), (64, 67, 71, 68), (70, 66, 123, 126), (72, 73, 75, 74), (74, 75, 79, 78), (78, 79, 77, 76), (76, 77, 73, 72), (74, 78, 82, 80), (83, 81, 85, 87), (72, 74, 80, 81), (78, 76, 83, 82), (76, 72, 81, 83), (84, 86, 87, 85), (80, 82, 86, 84), (82, 83, 87, 86), (81, 80, 84, 85), (88, 89, 91, 90), (90, 91, 95, 94), (94, 95, 93, 92), (92, 93, 89, 88), (90, 94, 98, 96), (99, 97, 101, 103), (88, 90, 96, 97), (94, 92, 99, 98), (92, 88, 97, 99), (100, 102, 103, 101), (96, 98, 102, 100), (98, 99, 103, 102), (97, 96, 100, 101), (43, 40, 105, 104), (44, 47, 106, 107), (47, 43, 104, 106), (40, 44, 107, 105), (65, 66, 109, 108), (70, 69, 110, 111), (66, 70, 111, 109), (69, 65, 108, 110), (66, 65, 120, 123), (47, 44, 118, 117), (121, 124, 119, 114), (124, 127, 116, 119), (69, 70, 126, 125), (65, 69, 125, 120), (44, 40, 115, 118), (127, 122, 113, 116), (43, 47, 117, 112), (40, 43, 112, 115), (113, 114, 115, 112), (117, 118, 119, 116), (116, 113, 112, 117), (114, 119, 118, 115), (121, 122, 123, 120), (125, 126, 127, 124), (122, 127, 126, 123), (124, 121, 120, 125), (122, 121, 114, 113)])
_uv = me_plane_004.uv_layers.new(name='UVMap')
_uv.uv.foreach_set('vector', [0.0, 0.0, 1.0, 0.0, 1.0, 1.0, 0.0, 1.0, 0.0, 0.0, 0.0, 1.0, 1.0, 1.0, 1.0, 0.0, 0.0, 0.0, 0.0, 1.0, 0.0, 1.0, 0.0, 0.0, 1.0, 0.0, 0.0, 0.0, 0.0, 0.0, 1.0, 0.0, 1.0, 1.0, 1.0, 0.0, 1.0, 0.0, 1.0, 1.0, 0.0, 1.0, 1.0, 1.0, 1.0, 1.0, 0.0, 1.0, 0.375, 0.0, 0.625, 0.0, 0.625, 0.25, 0.375, 0.25, 0.375, 0.25, 0.625, 0.25, 0.625, 0.5, 0.375, 0.5, 0.375, 0.5, 0.625, 0.5, 0.625, 0.75, 0.375, 0.75, 0.375, 0.75, 0.625, 0.75, 0.625, 1.0, 0.375, 1.0, 0.3678, 0.5078, 0.3678, 0.7422, 0.3678, 0.7422, 0.3678, 0.5078, 0.625, 0.5, 0.875, 0.5, 0.875, 0.75, 0.625, 0.75, 0.1322, 0.5072, 0.1322, 0.7428, 0.125, 0.75, 0.125, 0.5, 0.3678, 0.5078, 0.1322, 0.5072, 0.125, 0.5, 0.375, 0.5, 0.3678, 0.7422, 0.3678, 0.5078, 0.375, 0.5, 0.375, 0.75, 0.1322, 0.7428, 0.3678, 0.7422, 0.375, 0.75, 0.125, 0.75, 0.1322, 0.5072, 0.3678, 0.5078, 0.3678, 0.7422, 0.1322, 0.7428, 0.1322, 0.7428, 0.1322, 0.5072, 0.1322, 0.5072, 0.1322, 0.7428, 0.3678, 0.7422, 0.1322, 0.7428, 0.1322, 0.7428, 0.3678, 0.7422, 0.1322, 0.5072, 0.3678, 0.5078, 0.3678, 0.5078, 0.1322, 0.5072, 0.375, 0.0, 0.625, 0.0, 0.625, 0.25, 0.375, 0.25, 0.375, 0.25, 0.625, 0.25, 0.625, 0.5, 0.375, 0.5, 0.375, 0.5, 0.625, 0.5, 0.625, 0.75, 0.375, 0.75, 0.375, 0.75, 0.625, 0.75, 0.625, 1.0, 0.375, 1.0, 0.375, 0.25, 0.375, 0.5, 0.375, 0.5, 0.375, 0.25, 0.625, 0.75, 0.625, 0.5, 0.625, 0.5, 0.625, 0.75, 0.375, 0.75, 0.375, 1.0, 0.375, 1.0, 0.375, 0.75, 0.375, 0.0, 0.375, 0.25, 0.375, 0.25, 0.375, 0.0, 0.375, 0.5, 0.375, 0.75, 0.375, 0.75, 0.375, 0.5, 0.375, 0.75, 0.375, 1.0, 0.375, 1.0, 0.375, 0.75, 0.125, 0.5, 0.375, 0.5, 0.375, 0.75, 0.125, 0.75, 0.375, 0.25, 0.375, 0.5, 0.375, 0.5, 0.375, 0.25, 0.375, 0.5, 0.375, 0.75, 0.375, 0.75, 0.375, 0.5, 0.375, 0.0, 0.375, 0.25, 0.375, 0.25, 0.375, 0.0, 0.625, 0.75, 0.625, 0.5, 0.625, 0.5, 0.625, 0.75, 0.625, 0.25, 0.625, 0.0, 0.625, 0.0, 0.625, 0.25, 0.625, 1.0, 0.625, 0.75, 0.625, 0.75, 0.625, 1.0, 0.625, 0.5, 0.625, 0.25, 0.625, 0.25, 0.625, 0.5, 0.625, 0.5, 0.875, 0.5, 0.875, 0.75, 0.625, 0.75, 0.625, 0.25, 0.625, 0.0, 0.625, 0.0, 0.625, 0.25, 0.625, 0.5, 0.625, 0.25, 0.625, 0.25, 0.625, 0.5, 0.375, 0.0, 0.625, 0.0, 0.625, 0.25, 0.375, 0.25, 0.375, 0.25, 0.625, 0.25, 0.625, 0.5, 0.375, 0.5, 0.375, 0.5, 0.625, 0.5, 0.625, 0.75, 0.375, 0.75, 0.375, 0.75, 0.625, 0.75, 0.625, 1.0, 0.375, 1.0, 0.375, 0.25, 0.375, 0.5, 0.375, 0.5, 0.375, 0.25, 0.625, 0.75, 0.625, 0.5, 0.625, 0.5, 0.625, 0.75, 0.375, 0.75, 0.375, 1.0, 0.375, 1.0, 0.375, 0.75, 0.375, 0.0, 0.375, 0.25, 0.375, 0.25, 0.375, 0.0, 0.375, 0.5, 0.375, 0.75, 0.375, 0.75, 0.375, 0.5, 0.375, 0.75, 0.375, 1.0, 0.375, 1.0, 0.375, 0.75, 0.125, 0.5, 0.375, 0.5, 0.375, 0.75, 0.125, 0.75, 0.375, 0.25, 0.375, 0.5, 0.375, 0.5, 0.375, 0.25, 0.375, 0.5, 0.375, 0.75, 0.375, 0.75, 0.375, 0.5, 0.375, 0.0, 0.375, 0.25, 0.375, 0.25, 0.375, 0.0, 0.625, 0.75, 0.625, 0.5, 0.625, 0.5, 0.625, 0.75, 0.625, 0.25, 0.625, 0.0, 0.625, 0.0, 0.625, 0.25, 0.625, 1.0, 0.625, 0.75, 0.625, 0.75, 0.625, 1.0, 0.625, 0.5, 0.625, 0.25, 0.625, 0.25, 0.625, 0.5, 0.625, 0.5, 0.875, 0.5, 0.875, 0.75, 0.625, 0.75, 0.625, 0.25, 0.625, 0.0, 0.625, 0.0, 0.625, 0.25, 0.625, 1.0, 0.625, 0.75, 0.625, 0.75, 0.625, 1.0, 0.625, 0.4313, 0.625, 0.4313, 0.625, 0.4313, 0.625, 0.4313, 0.375, 0.0, 0.625, 0.0, 0.625, 0.25, 0.375, 0.25, 0.375, 0.25, 0.625, 0.25, 0.625, 0.5, 0.375, 0.5, 0.375, 0.5, 0.625, 0.5, 0.625, 0.75, 0.375, 0.75, 0.375, 0.75, 0.625, 0.75, 0.625, 1.0, 0.375, 1.0, 0.375, 0.25, 0.375, 0.5, 0.375, 0.5, 0.375, 0.25, 0.375, 0.75, 0.375, 1.0, 0.375, 1.0, 0.375, 0.75, 0.375, 0.0, 0.375, 0.25, 0.375, 0.25, 0.375, 0.0, 0.375, 0.5, 0.375, 0.75, 0.375, 0.75, 0.375, 0.5, 0.375, 0.75, 0.375, 1.0, 0.375, 1.0, 0.375, 0.75, 0.125, 0.5, 0.375, 0.5, 0.375, 0.75, 0.125, 0.75, 0.375, 0.25, 0.375, 0.5, 0.375, 0.5, 0.375, 0.25, 0.375, 0.5, 0.375, 0.75, 0.375, 0.75, 0.375, 0.5, 0.375, 0.0, 0.375, 0.25, 0.375, 0.25, 0.375, 0.0, 0.375, 0.0, 0.625, 0.0, 0.625, 0.25, 0.375, 0.25, 0.375, 0.25, 0.625, 0.25, 0.625, 0.5, 0.375, 0.5, 0.375, 0.5, 0.625, 0.5, 0.625, 0.75, 0.375, 0.75, 0.375, 0.75, 0.625, 0.75, 0.625, 1.0, 0.375, 1.0, 0.375, 0.25, 0.375, 0.5, 0.375, 0.5, 0.375, 0.25, 0.375, 0.75, 0.375, 1.0, 0.375, 1.0, 0.375, 0.75, 0.375, 0.0, 0.375, 0.25, 0.375, 0.25, 0.375, 0.0, 0.375, 0.5, 0.375, 0.75, 0.375, 0.75, 0.375, 0.5, 0.375, 0.75, 0.375, 1.0, 0.375, 1.0, 0.375, 0.75, 0.125, 0.5, 0.375, 0.5, 0.375, 0.75, 0.125, 0.75, 0.375, 0.25, 0.375, 0.5, 0.375, 0.5, 0.375, 0.25, 0.375, 0.5, 0.375, 0.75, 0.375, 0.75, 0.375, 0.5, 0.375, 0.0, 0.375, 0.25, 0.375, 0.25, 0.375, 0.0, 0.625, 0.8187, 0.625, 0.9313, 0.625, 1.0, 0.625, 0.75, 0.625, 0.9313, 0.625, 0.8187, 0.625, 0.75, 0.625, 1.0, 0.625, 0.8187, 0.625, 0.8187, 0.625, 0.75, 0.625, 0.75, 0.625, 0.9313, 0.625, 0.9313, 0.625, 1.0, 0.625, 1.0, 0.625, 0.3187, 0.625, 0.4313, 0.625, 0.5, 0.625, 0.25, 0.625, 0.4313, 0.625, 0.3187, 0.625, 0.25, 0.625, 0.5, 0.625, 0.4313, 0.625, 0.4313, 0.625, 0.5, 0.625, 0.5, 0.625, 0.3187, 0.625, 0.3187, 0.625, 0.25, 0.625, 0.25, 0.625, 0.4313, 0.625, 0.3187, 0.625, 0.3187, 0.625, 0.4313, 0.625, 0.8187, 0.625, 0.9313, 0.625, 0.9313, 0.625, 0.8187, 0.625, 0.4235, 0.625, 0.4235, 0.625, 0.8265, 0.625, 0.8265, 0.625, 0.4235, 0.625, 0.4976, 0.625, 0.7524, 0.625, 0.8265, 0.625, 0.3187, 0.625, 0.4313, 0.625, 0.4313, 0.625, 0.3187, 0.625, 0.3187, 0.625, 0.3187, 0.625, 0.3187, 0.625, 0.3187, 0.625, 0.9313, 0.625, 0.9313, 0.625, 0.9313, 0.625, 0.9313, 0.625, 0.4976, 0.625, 0.4976, 0.625, 0.7524, 0.625, 0.7524, 0.625, 0.8187, 0.625, 0.8187, 0.625, 0.8187, 0.625, 0.8187, 0.625, 0.9313, 0.625, 0.8187, 0.625, 0.8187, 0.625, 0.9313, 0.625, 0.7524, 0.625, 0.8265, 0.625, 0.9313, 0.625, 0.8187, 0.625, 0.8187, 0.625, 0.9313, 0.625, 0.8265, 0.625, 0.7524, 0.625, 0.7524, 0.625, 0.7524, 0.625, 0.8187, 0.625, 0.8187, 0.625, 0.8265, 0.625, 0.8265, 0.625, 0.9313, 0.625, 0.9313, 0.625, 0.4235, 0.625, 0.4976, 0.625, 0.4313, 0.625, 0.3187, 0.625, 0.3187, 0.625, 0.4313, 0.625, 0.4976, 0.625, 0.4235, 0.625, 0.4976, 0.625, 0.4976, 0.625, 0.4313, 0.625, 0.4313, 0.625, 0.4235, 0.625, 0.4235, 0.625, 0.3187, 0.625, 0.3187, 0.625, 0.4976, 0.625, 0.4235, 0.625, 0.8265, 0.625, 0.7524])
me_plane_004.materials.append(mat_material_001)
me_plane_004.use_remesh_fix_poles = True
me_plane_004.use_remesh_preserve_attributes = False
me_plane_004.use_mirror_vertex_groups = False
me_plane_004.update()

# ---- objects
ob_table = bpy.data.objects.new('Table', me_plane)
ob_chair = bpy.data.objects.new('Chair', me_plane_001)
ob_chair_001 = bpy.data.objects.new('Chair.001', me_plane_002)
ob_chair_002 = bpy.data.objects.new('Chair.002', me_plane_003)
ob_chair_003 = bpy.data.objects.new('Chair.003', me_plane_004)

# ---- transforms, parenting, visibility, modifiers, constraints
ob_table.location = (-0.004907, -2.056, 0.7194)
ob_table.lineart.crease_threshold = 0.0
ob_chair.location = (0.4893, -1.395, 0.5634)
ob_chair.rotation_euler = (0.0, -0.0, 1.571)
ob_chair.lineart.crease_threshold = 0.0
ob_chair_001.location = (-0.468, -1.395, 0.5634)
ob_chair_001.rotation_euler = (0.0, -0.0, 1.571)
ob_chair_001.lineart.crease_threshold = 0.0
ob_chair_002.location = (-0.468, -2.688, 0.5634)
ob_chair_002.rotation_euler = (0.0, -0.0, 4.712)
ob_chair_002.lineart.crease_threshold = 0.0
ob_chair_003.location = (0.4893, -2.688, 0.5634)
ob_chair_003.rotation_euler = (0.0, -0.0, 4.712)
ob_chair_003.lineart.crease_threshold = 0.0

# ---- collection membership
col_collection.objects.link(ob_table)
col_collection.objects.link(ob_chair)
col_collection.objects.link(ob_chair_001)
col_collection.objects.link(ob_chair_002)
col_collection.objects.link(ob_chair_003)

# ---- scene / render settings (as saved in the file)
scene.frame_start = 1; scene.frame_end = 250; scene.frame_set(1)
scene.render.engine = 'CYCLES'
scene.cycles.use_denoising = False
scene.cycles.samples = 128
scene.cycles.sampling_pattern = 'TABULATED_SOBOL'
scene.cycles.use_adaptive_sampling = False
scene.cycles.use_light_tree = False
scene.view_settings.view_transform = 'Filmic'
bpy.context.view_layer.update()

# ---- added for rendering (the .blend has no active camera and no usable light): camera, sun
cam_auto = bpy.data.cameras.new('AutoCamera')
cam_auto.lens = 50.0
cam_auto.sensor_width = 36.0
cam_auto.clip_end = 1000.0
ob_auto_camera = bpy.data.objects.new('AutoCamera', cam_auto)
scene.collection.objects.link(ob_auto_camera)
ob_auto_camera.location = (3.45005, -6.2142, 3.00234)
ob_auto_camera.rotation_euler = (1.09748, -7.21219e-08, 0.694738)
scene.camera = ob_auto_camera
light_auto_sun = bpy.data.lights.new('AutoSun', 'SUN')
light_auto_sun.energy = 3.0
light_auto_sun.angle = 0.0523599
ob_auto_sun = bpy.data.objects.new('AutoSun', light_auto_sun)
scene.collection.objects.link(ob_auto_sun)
ob_auto_sun.rotation_euler = (0.872665, 0.174533, 0.523599)
bpy.context.view_layer.update()
